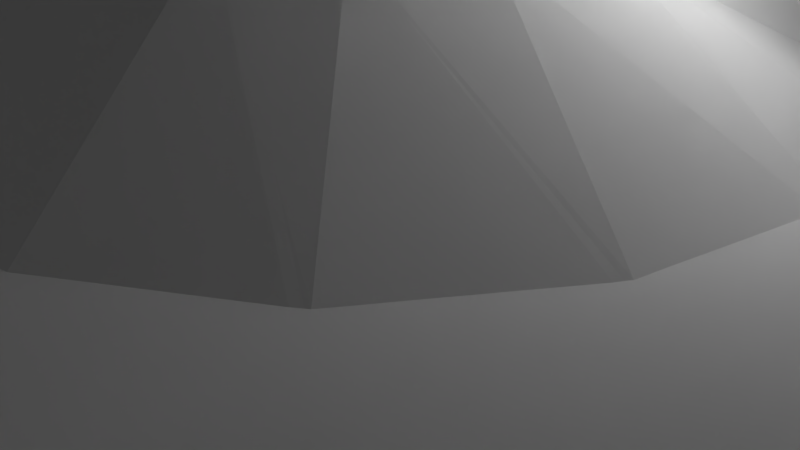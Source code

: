 # Source: blend.blend  (saved by Blender 2.79.0; exported with 4.5.12 LTS)
import bpy
from mathutils import Matrix  # noqa: F401  (used for matrix-valued properties, if any)

bpy.ops.wm.read_factory_settings(use_empty=True)
scene = bpy.context.scene
scene.name = 'Scene'

# ---- collections
col_collection_1 = bpy.data.collections.new('Collection 1'); scene.collection.children.link(col_collection_1)

# ---- materials (node trees are filled in below, after node groups)
mat_material = bpy.data.materials.new('Material')
mat_material.alpha_threshold = 0.0
mat_material.use_transparent_shadow = False
mat_material.roughness = 0.5
mat_material.line_color = (0.0, 0.0, 0.0, 1.0)

# ---- material node trees

# ---- world
world_world = bpy.data.worlds.new('World'); scene.world = world_world
world_world.color = (0.05088, 0.05088, 0.05088)
world_world.use_sun_shadow = False
world_world.sun_shadow_jitter_overblur = 0.0
world_world.cycles.sampling_method = 'MANUAL'

# ---- cameras
cam_camera = bpy.data.cameras.new('Camera')
cam_camera.clip_end = 100.0
cam_camera.lens = 35.0
cam_camera.sensor_width = 32.0
cam_camera.sensor_height = 18.0
cam_camera.ortho_scale = 7.314
cam_camera.dof.focus_distance = 0.0
cam_camera.dof.aperture_fstop = 128.0

# ---- lights
light_lamp = bpy.data.lights.new('Lamp', 'POINT')
light_lamp.transmission_factor = 0.0
light_lamp.cutoff_distance = 30.0
light_lamp.energy = 100.0
light_lamp.shadow_buffer_clip_start = 1.001
light_lamp.shadow_soft_size = 0.1
light_lamp.shadow_maximum_resolution = 0.006
light_lamp.use_absolute_resolution = True

# ---- meshes
me_cylinder = bpy.data.meshes.new('Cylinder')
me_cylinder.from_pydata([(0.0, 1.5, -20.0), (0.0, 1.5, 20.0), (0.2926, 1.471, -20.0), (0.2926, 1.471, 20.0), (0.574, 1.386, -20.0), (0.574, 1.386, 20.0), (0.8334, 1.247, -20.0), (0.8334, 1.247, 20.0), (1.061, 1.061, -20.0), (1.061, 1.061, 20.0), (1.247, 0.8334, -20.0), (1.247, 0.8334, 20.0), (1.386, 0.574, -20.0), (1.386, 0.574, 20.0), (1.471, 0.2926, -20.0), (1.471, 0.2926, 20.0), (1.5, 1.132e-07, -20.0), (1.5, 1.132e-07, 20.0), (1.471, -0.2926, -20.0), (1.471, -0.2926, 20.0), (1.386, -0.574, -20.0), (1.386, -0.574, 20.0), (1.247, -0.8334, -20.0), (1.247, -0.8334, 20.0), (1.061, -1.061, -20.0), (1.061, -1.061, 20.0), (0.8334, -1.247, -20.0), (0.8334, -1.247, 20.0), (0.574, -1.386, -20.0), (0.574, -1.386, 20.0), (0.2926, -1.471, -20.0), (0.2926, -1.471, 20.0), (-4.888e-07, -1.5, -20.0), (-4.888e-07, -1.5, 20.0), (-0.2926, -1.471, -20.0), (-0.2926, -1.471, 20.0), (-0.574, -1.386, -20.0), (-0.574, -1.386, 20.0), (-0.8334, -1.247, -20.0), (-0.8334, -1.247, 20.0), (-1.061, -1.061, -20.0), (-1.061, -1.061, 20.0), (-1.247, -0.8334, -20.0), (-1.247, -0.8334, 20.0), (-1.386, -0.574, -20.0), (-1.386, -0.574, 20.0), (-1.471, -0.2926, -20.0), (-1.471, -0.2926, 20.0), (-1.5, 1.448e-06, -20.0), (-1.5, 1.448e-06, 20.0), (-1.471, 0.2926, -20.0), (-1.471, 0.2926, 20.0), (-1.386, 0.574, -20.0), (-1.386, 0.574, 20.0), (-1.247, 0.8334, -20.0), (-1.247, 0.8334, 20.0), (-1.061, 1.061, -20.0), (-1.061, 1.061, 20.0), (-0.8334, 1.247, -20.0), (-0.8334, 1.247, 20.0), (-0.574, 1.386, -20.0), (-0.574, 1.386, 20.0), (-0.2926, 1.471, -20.0), (-0.2926, 1.471, 20.0), (1.113, 5.594, 25.0), (-1.698e-07, 5.703, 25.0), (2.183, 5.269, 25.0), (3.169, 4.742, 25.0), (4.033, 4.033, 25.0), (4.742, 3.169, 25.0), (5.269, 2.183, 25.0), (5.594, 1.113, 25.0), (5.703, -9.561e-07, 25.0), (5.594, -1.113, 25.0), (5.269, -2.183, 25.0), (4.742, -3.169, 25.0), (4.033, -4.033, 25.0), (3.169, -4.742, 25.0), (2.183, -5.269, 25.0), (1.113, -5.594, 25.0), (-2.028e-06, -5.703, 25.0), (-1.113, -5.594, 25.0), (-2.183, -5.269, 25.0), (-3.169, -4.742, 25.0), (-4.033, -4.033, 25.0), (-4.742, -3.169, 25.0), (-5.269, -2.183, 25.0), (-5.594, -1.113, 25.0), (-5.703, 4.12e-06, 25.0), (-5.594, 1.113, 25.0), (-5.269, 2.183, 25.0), (-4.742, 3.169, 25.0), (-4.033, 4.033, 25.0), (-3.169, 4.742, 25.0), (-2.183, 5.269, 25.0), (-1.113, 5.594, 25.0)], [], [(0, 1, 3, 2), (2, 3, 5, 4), (4, 5, 7, 6), (6, 7, 9, 8), (8, 9, 11, 10), (10, 11, 13, 12), (12, 13, 15, 14), (14, 15, 17, 16), (16, 17, 19, 18), (18, 19, 21, 20), (20, 21, 23, 22), (22, 23, 25, 24), (24, 25, 27, 26), (26, 27, 29, 28), (28, 29, 31, 30), (30, 31, 33, 32), (32, 33, 35, 34), (34, 35, 37, 36), (36, 37, 39, 38), (38, 39, 41, 40), (40, 41, 43, 42), (42, 43, 45, 44), (44, 45, 47, 46), (46, 47, 49, 48), (48, 49, 51, 50), (50, 51, 53, 52), (52, 53, 55, 54), (54, 55, 57, 56), (56, 57, 59, 58), (58, 59, 61, 60), (9, 7, 67, 68), (60, 61, 63, 62), (62, 63, 1, 0), (0, 2, 4, 6, 8, 10, 12, 14, 16, 18, 20, 22, 24, 26, 28, 30, 32, 34, 36, 38, 40, 42, 44, 46, 48, 50, 52, 54, 56, 58, 60, 62), (64, 65, 95, 94, 93, 92, 91, 90, 89, 88, 87, 86, 85, 84, 83, 82, 81, 80, 79, 78, 77, 76, 75, 74, 73, 72, 71, 70, 69, 68, 67, 66), (27, 25, 76, 77), (45, 43, 85, 86), (63, 61, 94, 95), (19, 17, 72, 73), (37, 35, 81, 82), (55, 53, 90, 91), (11, 9, 68, 69), (29, 27, 77, 78), (47, 45, 86, 87), (3, 1, 65, 64), (1, 63, 95, 65), (21, 19, 73, 74), (39, 37, 82, 83), (57, 55, 91, 92), (13, 11, 69, 70), (31, 29, 78, 79), (49, 47, 87, 88), (5, 3, 64, 66), (23, 21, 74, 75), (41, 39, 83, 84), (59, 57, 92, 93), (15, 13, 70, 71), (33, 31, 79, 80), (51, 49, 88, 89), (7, 5, 66, 67), (25, 23, 75, 76), (43, 41, 84, 85), (61, 59, 93, 94), (17, 15, 71, 72), (35, 33, 80, 81), (53, 51, 89, 90)])
me_cylinder.use_remesh_preserve_volume = False
me_cylinder.use_remesh_preserve_attributes = False
me_cylinder.use_mirror_vertex_groups = False
me_cylinder.update()
me_cubeziercircle = bpy.data.meshes.new('CUBezierCircle')
me_cubeziercircle.from_pydata([(-7.567, -2.803, 0.8479), (-7.136, -2.591, 1.567), (-6.491, -2.273, 2.047), (-5.73, -1.898, 2.216), (-4.97, -1.523, 2.047), (-4.325, -1.206, 1.567), (-3.894, -0.9933, 0.8479), (-3.743, -0.9188, -5.989e-07), (-3.894, -0.9933, -0.8479), (-4.325, -1.206, -1.567), (-4.97, -1.523, -2.047), (-5.73, -1.898, -2.216), (-6.491, -2.273, -2.047), (-7.136, -2.591, -1.567), (-7.567, -2.803, -0.8479), (-7.718, -2.877, 6.305e-07), (-8.242, -1.13, 0.8479), (-7.784, -0.9865, 1.567), (-7.098, -0.7712, 2.047), (-6.289, -0.5172, 2.216), (-5.48, -0.2633, 2.047), (-4.794, -0.04798, 1.567), (-4.336, 0.09588, 0.8479), (-4.175, 0.1464, -5.612e-07), (-4.336, 0.09588, -0.8479), (-4.794, -0.04798, -1.567), (-5.48, -0.2633, -2.047), (-6.289, -0.5172, -2.216), (-7.098, -0.7712, -2.047), (-7.784, -0.9865, -1.567), (-8.242, -1.13, -0.8479), (-8.403, -1.181, 6.305e-07), (-8.615, 0.5145, 0.8479), (-8.139, 0.5794, 1.567), (-7.427, 0.6766, 2.047), (-6.587, 0.7913, 2.216), (-5.747, 0.9059, 2.047), (-5.035, 1.003, 1.567), (-4.559, 1.068, 0.8479), (-4.392, 1.091, -5.926e-07), (-4.559, 1.068, -0.8479), (-5.035, 1.003, -1.567), (-5.747, 0.9059, -2.047), (-6.587, 0.7913, -2.216), (-7.427, 0.6766, -2.047), (-8.139, 0.5794, -1.567), (-8.615, 0.5145, -0.8479), (-8.782, 0.4916, 6.493e-07), (-8.69, 2.112, 0.8479), (-8.211, 2.09, 1.567), (-7.492, 2.058, 2.047), (-6.645, 2.019, 2.216), (-5.798, 1.98, 2.047), (-5.08, 1.947, 1.567), (-4.601, 1.925, 0.8479), (-4.432, 1.918, -5.863e-07), (-4.601, 1.925, -0.8479), (-5.08, 1.947, -1.567), (-5.798, 1.98, -2.047), (-6.645, 2.019, -2.216), (-7.492, 2.058, -2.047), (-8.211, 2.09, -1.567), (-8.69, 2.112, -0.8479), (-8.859, 2.12, 6.555e-07), (-8.478, 3.631, 0.8479), (-8.01, 3.52, 1.567), (-7.311, 3.353, 2.047), (-6.486, 3.157, 2.216), (-5.661, 2.96, 2.047), (-4.962, 2.794, 1.567), (-4.495, 2.683, 0.8479), (-4.331, 2.643, -5.989e-07), (-4.495, 2.683, -0.8479), (-4.962, 2.794, -1.567), (-5.661, 2.96, -2.047), (-6.486, 3.157, -2.216), (-7.311, 3.353, -2.047), (-8.01, 3.52, -1.567), (-8.478, 3.631, -0.8479), (-8.642, 3.67, 6.806e-07), (-7.999, 5.036, 0.8479), (-7.561, 4.839, 1.567), (-6.905, 4.544, 2.047), (-6.131, 4.197, 2.216), (-5.358, 3.85, 2.047), (-4.702, 3.555, 1.567), (-4.264, 3.358, 0.8479), (-4.11, 3.289, -6.49e-07), (-4.264, 3.358, -0.8479), (-4.702, 3.555, -1.567), (-5.358, 3.85, -2.047), (-6.131, 4.197, -2.216), (-6.905, 4.544, -2.047), (-7.561, 4.839, -1.567), (-7.999, 5.036, -0.8479), (-8.153, 5.105, 7.057e-07), (-7.287, 6.294, 0.8479), (-6.892, 6.021, 1.567), (-6.3, 5.612, 2.047), (-5.603, 5.13, 2.216), (-4.905, 4.648, 2.047), (-4.314, 4.24, 1.567), (-3.919, 3.967, 0.8479), (-3.78, 3.871, -6.741e-07), (-3.919, 3.967, -0.8479), (-4.314, 4.24, -1.567), (-4.905, 4.648, -2.047), (-5.603, 5.13, -2.216), (-6.3, 5.612, -2.047), (-6.892, 6.021, -1.567), (-7.287, 6.294, -0.8479), (-7.425, 6.39, 6.806e-07), (-6.379, 7.386, 0.8479), (-6.037, 7.049, 1.567), (-5.526, 6.544, 2.047), (-4.922, 5.949, 2.216), (-4.318, 5.353, 2.047), (-3.806, 4.849, 1.567), (-3.464, 4.512, 0.8479), (-3.344, 4.393, -5.487e-07), (-3.464, 4.512, -0.8479), (-3.806, 4.849, -1.567), (-4.318, 5.353, -2.047), (-4.922, 5.949, -2.216), (-5.526, 6.544, -2.047), (-6.037, 7.049, -1.567), (-6.379, 7.386, -0.8479), (-6.5, 7.504, 6.054e-07), (-5.314, 8.299, 0.8479), (-5.032, 7.911, 1.567), (-4.609, 7.329, 2.047), (-4.111, 6.643, 2.216), (-3.612, 5.958, 2.047), (-3.19, 5.376, 1.567), (-2.907, 4.988, 0.8479), (-2.808, 4.851, -5.989e-07), (-2.907, 4.988, -0.8479), (-3.19, 5.376, -1.567), (-3.612, 5.958, -2.047), (-4.111, 6.643, -2.216), (-4.609, 7.329, -2.047), (-5.032, 7.911, -1.567), (-5.314, 8.299, -0.8479), (-5.413, 8.436, 7.057e-07), (-4.123, 9.028, 0.8479), (-3.905, 8.601, 1.567), (-3.577, 7.961, 2.047), (-3.191, 7.206, 2.216), (-2.805, 6.451, 2.047), (-2.478, 5.811, 1.567), (-2.259, 5.383, 0.8479), (-2.182, 5.233, -5.989e-07), (-2.259, 5.383, -0.8479), (-2.478, 5.811, -1.567), (-2.805, 6.451, -2.047), (-3.191, 7.206, -2.216), (-3.577, 7.961, -2.047), (-3.905, 8.601, -1.567), (-4.123, 9.028, -0.8479), (-4.2, 9.178, 7.057e-07), (-2.834, 9.569, 0.8479), (-2.682, 9.113, 1.567), (-2.454, 8.431, 2.047), (-2.185, 7.627, 2.216), (-1.916, 6.823, 2.047), (-1.688, 6.141, 1.567), (-1.536, 5.686, 0.8479), (-1.482, 5.526, -5.989e-07), (-1.536, 5.686, -0.8479), (-1.688, 6.141, -1.567), (-1.916, 6.823, -2.047), (-2.185, 7.627, -2.216), (-2.454, 8.431, -2.047), (-2.682, 9.113, -1.567), (-2.834, 9.569, -0.8479), (-2.888, 9.728, 6.054e-07), (-1.471, 9.915, 0.8479), (-1.387, 9.442, 1.567), (-1.262, 8.734, 2.047), (-1.114, 7.899, 2.216), (-0.9659, 7.064, 2.047), (-0.8404, 6.357, 1.567), (-0.7566, 5.884, 0.8479), (-0.7271, 5.718, -4.985e-07), (-0.7566, 5.884, -0.8479), (-0.8404, 6.357, -1.567), (-0.9659, 7.064, -2.047), (-1.114, 7.899, -2.216), (-1.262, 8.734, -2.047), (-1.387, 9.442, -1.567), (-1.471, 9.915, -0.8479), (-1.501, 10.08, 5.05e-07), (-0.0557, 10.06, 0.8479), (-0.04263, 9.58, 1.567), (-0.02307, 8.861, 2.047), (1.004e-07, 8.014, 2.216), (0.02307, 7.166, 2.047), (0.04263, 6.447, 1.567), (0.0557, 5.967, 0.8479), (0.06029, 5.799, -2.978e-07), (0.0557, 5.967, -0.8479), (0.04263, 6.447, -1.567), (0.02307, 7.166, -2.047), (-2.007e-07, 8.014, -2.216), (-0.02307, 8.861, -2.047), (-0.04263, 9.58, -1.567), (-0.0557, 10.06, -0.8479), (-0.06029, 10.23, 5.05e-07), (1.365, 9.991, 0.8479), (1.304, 9.515, 1.567), (1.214, 8.802, 2.047), (1.106, 7.961, 2.216), (0.9993, 7.12, 2.047), (0.9085, 6.407, 1.567), (0.8478, 5.93, 0.8479), (0.8265, 5.763, -5.487e-07), (0.8478, 5.93, -0.8479), (0.9085, 6.407, -1.567), (0.9993, 7.12, -2.047), (1.106, 7.961, -2.216), (1.214, 8.802, -2.047), (1.304, 9.515, -1.567), (1.365, 9.991, -0.8479), (1.386, 10.16, 5.552e-07), (2.711, 9.71, 0.8479), (2.576, 9.25, 1.567), (2.373, 8.56, 2.047), (2.134, 7.746, 2.216), (1.896, 6.933, 2.047), (1.693, 6.243, 1.567), (1.558, 5.782, 0.8479), (1.51, 5.62, -4.483e-07), (1.558, 5.782, -0.8479), (1.693, 6.243, -1.567), (1.896, 6.933, -2.047), (2.134, 7.746, -2.216), (2.373, 8.56, -2.047), (2.576, 9.25, -1.567), (2.711, 9.71, -0.8479), (2.758, 9.872, 4.548e-07), (3.959, 9.233, 0.8479), (3.752, 8.8, 1.567), (3.443, 8.151, 2.047), (3.079, 7.385, 2.216), (2.715, 6.619, 2.047), (2.406, 5.97, 1.567), (2.199, 5.537, 0.8479), (2.127, 5.384, -3.982e-07), (2.199, 5.537, -0.8479), (2.406, 5.97, -1.567), (2.715, 6.619, -2.047), (3.079, 7.385, -2.216), (3.443, 8.151, -2.047), (3.752, 8.8, -1.567), (3.959, 9.233, -0.8479), (4.031, 9.386, 5.05e-07), (5.09, 8.582, 0.8479), (4.819, 8.185, 1.567), (4.414, 7.591, 2.047), (3.935, 6.891, 2.216), (3.457, 6.191, 2.047), (3.052, 5.597, 1.567), (2.781, 5.201, 0.8479), (2.686, 5.061, -4.483e-07), (2.781, 5.201, -0.8479), (3.052, 5.597, -1.567), (3.457, 6.191, -2.047), (3.935, 6.891, -2.216), (4.414, 7.591, -2.047), (4.819, 8.185, -1.567), (5.09, 8.582, -0.8479), (5.185, 8.721, 5.552e-07), (6.091, 7.78, 0.8479), (5.765, 7.428, 1.567), (5.276, 6.901, 2.047), (4.699, 6.28, 2.216), (4.122, 5.658, 2.047), (3.633, 5.131, 1.567), (3.307, 4.779, 0.8479), (3.192, 4.655, -2.978e-07), (3.307, 4.779, -0.8479), (3.633, 5.131, -1.567), (4.122, 5.658, -2.047), (4.699, 6.28, -2.216), (5.276, 6.901, -2.047), (5.765, 7.428, -1.567), (6.091, 7.78, -0.8479), (6.206, 7.904, 4.047e-07), (6.956, 6.854, 0.8479), (6.582, 6.551, 1.567), (6.024, 6.099, 2.047), (5.365, 5.565, 2.216), (4.706, 5.031, 2.047), (4.148, 4.578, 1.567), (3.775, 4.276, 0.8479), (3.644, 4.17, -3.48e-07), (3.775, 4.276, -0.8479), (4.148, 4.578, -1.567), (4.706, 5.031, -2.047), (5.365, 5.565, -2.216), (6.024, 6.099, -2.047), (6.582, 6.551, -1.567), (6.956, 6.854, -0.8479), (7.087, 6.96, 4.298e-07), (7.678, 5.824, 0.8479), (7.268, 5.575, 1.567), (6.654, 5.202, 2.047), (5.929, 4.761, 2.216), (5.204, 4.321, 2.047), (4.59, 3.948, 1.567), (4.179, 3.699, 0.8479), (4.035, 3.611, -3.229e-07), (4.179, 3.699, -0.8479), (4.59, 3.948, -1.567), (5.204, 4.321, -2.047), (5.929, 4.761, -2.216), (6.654, 5.202, -2.047), (7.268, 5.575, -1.567), (7.678, 5.824, -0.8479), (7.823, 5.912, 4.298e-07), (8.258, 4.712, 0.8479), (7.818, 4.517, 1.567), (7.161, 4.227, 2.047), (6.386, 3.884, 2.216), (5.61, 3.541, 2.047), (4.953, 3.25, 1.567), (4.513, 3.056, 0.8479), (4.359, 2.988, -2.978e-07), (4.513, 3.056, -0.8479), (4.953, 3.25, -1.567), (5.61, 3.541, -2.047), (6.386, 3.884, -2.216), (7.161, 4.227, -2.047), (7.818, 4.517, -1.567), (8.258, 4.712, -0.8479), (8.412, 4.78, 3.294e-07), (8.692, 3.533, 0.8479), (8.231, 3.396, 1.567), (7.543, 3.19, 2.047), (6.73, 2.947, 2.216), (5.918, 2.704, 2.047), (5.229, 2.498, 1.567), (4.769, 2.361, 0.8479), (4.608, 2.312, -3.103e-07), (4.769, 2.361, -0.8479), (5.229, 2.498, -1.567), (5.918, 2.704, -2.047), (6.73, 2.947, -2.216), (7.543, 3.19, -2.047), (8.231, 3.396, -1.567), (8.692, 3.533, -0.8479), (8.853, 3.582, 3.921e-07), (8.977, 2.305, 0.8479), (8.504, 2.225, 1.567), (7.795, 2.106, 2.047), (6.959, 1.965, 2.216), (6.122, 1.825, 2.047), (5.414, 1.705, 1.567), (4.94, 1.625, 0.8479), (4.774, 1.597, -3.166e-07), (4.94, 1.625, -0.8479), (5.414, 1.705, -1.567), (6.122, 1.825, -2.047), (6.959, 1.965, -2.216), (7.795, 2.106, -2.047), (8.504, 2.225, -1.567), (8.977, 2.305, -0.8479), (9.143, 2.333, 3.921e-07), (9.11, 1.042, 0.8479), (8.631, 1.021, 1.567), (7.912, 0.9899, 2.047), (7.065, 0.9532, 2.216), (6.218, 0.9166, 2.047), (5.5, 0.8856, 1.567), (5.02, 0.8648, 0.8479), (4.852, 0.8575, -3.445e-07), (5.02, 0.8648, -0.8479), (5.5, 0.8856, -1.567), (6.218, 0.9166, -2.047), (7.065, 0.9532, -2.216), (7.912, 0.9899, -2.047), (8.631, 1.021, -1.567), (9.11, 1.042, -0.8479), (9.279, 1.049, 2.931e-07), (9.082, -0.2832, 0.8479), (8.605, -0.2342, 1.567), (7.89, -0.1609, 2.047), (7.046, -0.07446, 2.216), (6.203, 0.01202, 2.047), (5.488, 0.08531, 1.567), (5.01, 0.1343, 0.8479), (4.842, 0.1515, -3.167e-07), (5.01, 0.1343, -0.8479), (5.488, 0.08531, -1.567), (6.203, 0.01201, -2.047), (7.046, -0.07446, -2.216), (7.89, -0.1609, -2.047), (8.605, -0.2342, -1.567), (9.082, -0.2832, -0.8479), (9.25, -0.3004, 3.332e-07), (8.767, -1.928, 0.8479), (8.308, -1.785, 1.567), (7.622, -1.571, 2.047), (6.812, -1.319, 2.216), (6.003, -1.067, 2.047), (5.317, -0.8538, 1.567), (4.858, -0.711, 0.848), (4.697, -0.6608, -3.017e-07), (4.858, -0.711, -0.848), (5.317, -0.8538, -1.567), (6.003, -1.067, -2.047), (6.812, -1.319, -2.216), (7.622, -1.571, -2.047), (8.308, -1.785, -1.567), (8.767, -1.928, -0.8479), (8.928, -1.978, 4.76e-07), (8.134, -3.356, 0.8479), (7.719, -3.114, 1.567), (7.099, -2.751, 2.047), (6.367, -2.323, 2.216), (5.635, -1.895, 2.047), (5.014, -1.532, 1.567), (4.6, -1.29, 0.8479), (4.454, -1.204, -3.249e-07), (4.6, -1.29, -0.8479), (5.014, -1.532, -1.567), (5.635, -1.895, -2.047), (6.367, -2.323, -2.216), (7.099, -2.751, -2.047), (7.719, -3.114, -1.567), (8.134, -3.356, -0.8479), (8.279, -3.441, 4.972e-07), (5.753, -3.146, 2.216), (5.118, -2.585, 2.047), (4.58, -2.108, 1.567), (4.22, -1.79, 0.8479), (4.094, -1.678, -1.974e-07), (4.22, -1.79, -0.8479), (4.58, -2.108, -1.567), (5.118, -2.585, -2.047), (5.753, -3.146, -2.216), (5.025, -3.851, 2.216), (4.459, -3.211, 2.047), (3.987, -2.669, 1.567), (3.672, -2.307, 0.8479), (3.561, -2.18, -3.479e-07), (3.672, -2.307, -0.8479), (3.987, -2.669, -1.567), (4.459, -3.211, -2.047), (5.025, -3.851, -2.216), (4.233, -4.497, 2.216), (3.68, -3.828, 2.047), (3.238, -3.261, 1.567), (2.943, -2.882, 0.8479), (2.839, -2.749, -2.978e-07), (2.943, -2.882, -0.8479), (3.238, -3.261, -1.567), (3.68, -3.828, -2.047), (4.233, -4.497, -2.216), (3.816, -5.148, 2.216), (2.821, -4.488, 2.047), (2.366, -3.928, 1.567), (2.065, -3.554, 0.8479), (1.959, -3.423, -2.476e-07), (2.065, -3.554, -0.8479), (2.366, -3.928, -1.567), (2.821, -4.488, -2.047), (3.275, -5.863, 2.216), (2.163, -5.249, 2.047), (1.428, -4.729, 1.567), (1.096, -4.381, 0.8479), (0.98, -4.259, -2.476e-07), (1.096, -4.381, -0.8479), (1.428, -4.729, -1.567), (2.163, -5.249, -2.047), (3.275, -5.863, -2.216), (2.623, -6.704, 2.216), (1.439, -6.176, 2.047), (0.5057, -5.729, 1.567), (0.119, -5.431, 0.8479), (-0.01313, -5.326, -2.225e-07), (0.119, -5.431, -0.8479), (0.5057, -5.729, -1.567), (1.439, -6.176, -2.047), (2.623, -6.704, -2.216), (1.899, -7.732, 2.216), (0.6483, -7.328, 2.047), (-0.3439, -6.985, 1.567), (-0.766, -6.756, 0.8479), (-0.9143, -6.675, -1.955e-07), (-0.766, -6.756, -0.8479), (-0.3439, -6.985, -1.567), (0.6483, -7.328, -2.047), (1.899, -7.732, -2.216), (1.318, -9.009, 2.216), (0.007463, -8.747, 2.047), (-1.003, -8.526, 1.567), (-1.46, -8.378, 0.8479), (-1.621, -8.326, -1.627e-07), (-1.46, -8.378, -0.8479), (-1.003, -8.526, -1.567), (0.007464, -8.747, -2.047), (1.318, -9.009, -2.216), (6.899, -12.55, 2.188), (4.496, -12.55, 4.042), (2.188, -12.55, 5.282), (-2.698e-07, -12.55, 5.717), (-2.188, -12.56, 5.282), (-4.043, -12.56, 4.042), (-5.282, -12.56, 2.188), (-5.717, -12.56, -2.434e-07), (-5.282, -12.56, -2.188), (-4.043, -12.56, -4.042), (-2.188, -12.56, -5.282), (4.503e-07, -12.55, -5.717), (2.188, -12.55, -5.282), (4.496, -12.55, -4.042), (6.899, -12.55, -2.188), (7.764, -12.55, 8.433e-07), (-7.001, -3.302, 0.7292), (-6.033, -3.448, 0.3963), (-5.832, -3.349, 0.7322), (-6.631, -3.12, 1.347), (-7.001, -3.302, -0.7292), (-6.033, -3.448, -0.3963), (-6.104, -3.483, 3.385e-07), (-7.131, -3.366, 4.078e-07), (-5.53, -3.201, 0.9567), (-6.076, -2.846, 1.76), (-6.076, -2.846, -1.76), (-5.53, -3.201, -0.9567), (-5.832, -3.349, -0.7322), (-6.631, -3.12, -1.347), (-5.422, -2.524, 1.906), (-5.175, -3.025, 1.036), (-4.819, -2.85, 0.9567), (-4.768, -2.202, 1.76), (-3.843, -1.746, -0.7292), (-4.317, -2.603, -0.3963), (-4.518, -2.702, -0.7322), (-4.213, -1.928, -1.347), (-3.713, -1.682, -6.494e-07), (-4.246, -2.568, -1.532e-07), (-3.843, -1.746, 0.7292), (-4.317, -2.603, 0.3963), (-4.819, -2.85, -0.9567), (-4.768, -2.202, -1.76), (-4.518, -2.702, 0.7322), (-4.213, -1.928, 1.347), (-5.422, -2.524, -1.906), (-5.175, -3.025, -1.036), (1.144, -9.702, 2.216), (0.3415, -10.73, 3.005), (-0.1972, -9.58, 2.047), (-1.031, -10.61, 2.747), (-1.97, -10.52, 2.084), (-1.22, -9.477, 1.567), (-1.695, -9.408, 0.8479), (-2.587, -10.45, 1.121), (-1.862, -9.384, -1.645e-07), (-2.802, -10.43, -1.953e-07), (-2.587, -10.45, -1.121), (-1.695, -9.408, -0.8479), (-1.22, -9.477, -1.567), (-1.97, -10.52, -2.084), (-0.1972, -9.58, -2.047), (-1.031, -10.61, -2.747), (0.3415, -10.73, -3.005), (1.144, -9.702, -2.216), (6.736, -5.355, 1.886), (5.258, -9.175, 2.661), (7.68, -5.576, 0.9652), (6.953, -9.287, 1.362), (7.968, -5.647, 4.626e-07), (7.493, -9.321, 6.549e-07), (7.68, -5.576, -0.9652), (6.953, -9.287, -1.362), (6.736, -5.355, -1.886), (5.258, -9.175, -2.661)], [], [(0, 16, 31, 15), (1, 17, 16, 0), (2, 18, 17, 1), (3, 19, 18, 2), (4, 20, 19, 3), (5, 21, 20, 4), (6, 22, 21, 5), (7, 23, 22, 6), (8, 24, 23, 7), (9, 25, 24, 8), (10, 26, 25, 9), (11, 27, 26, 10), (12, 28, 27, 11), (13, 29, 28, 12), (14, 30, 29, 13), (15, 31, 30, 14), (16, 32, 47, 31), (17, 33, 32, 16), (18, 34, 33, 17), (19, 35, 34, 18), (20, 36, 35, 19), (21, 37, 36, 20), (22, 38, 37, 21), (23, 39, 38, 22), (24, 40, 39, 23), (25, 41, 40, 24), (26, 42, 41, 25), (27, 43, 42, 26), (28, 44, 43, 27), (29, 45, 44, 28), (30, 46, 45, 29), (31, 47, 46, 30), (32, 48, 63, 47), (33, 49, 48, 32), (34, 50, 49, 33), (35, 51, 50, 34), (36, 52, 51, 35), (37, 53, 52, 36), (38, 54, 53, 37), (39, 55, 54, 38), (40, 56, 55, 39), (41, 57, 56, 40), (42, 58, 57, 41), (43, 59, 58, 42), (44, 60, 59, 43), (45, 61, 60, 44), (46, 62, 61, 45), (47, 63, 62, 46), (48, 64, 79, 63), (49, 65, 64, 48), (50, 66, 65, 49), (51, 67, 66, 50), (52, 68, 67, 51), (53, 69, 68, 52), (54, 70, 69, 53), (55, 71, 70, 54), (56, 72, 71, 55), (57, 73, 72, 56), (58, 74, 73, 57), (59, 75, 74, 58), (60, 76, 75, 59), (61, 77, 76, 60), (62, 78, 77, 61), (63, 79, 78, 62), (64, 80, 95, 79), (65, 81, 80, 64), (66, 82, 81, 65), (67, 83, 82, 66), (68, 84, 83, 67), (69, 85, 84, 68), (70, 86, 85, 69), (71, 87, 86, 70), (72, 88, 87, 71), (73, 89, 88, 72), (74, 90, 89, 73), (75, 91, 90, 74), (76, 92, 91, 75), (77, 93, 92, 76), (78, 94, 93, 77), (79, 95, 94, 78), (80, 96, 111, 95), (81, 97, 96, 80), (82, 98, 97, 81), (83, 99, 98, 82), (84, 100, 99, 83), (85, 101, 100, 84), (86, 102, 101, 85), (87, 103, 102, 86), (88, 104, 103, 87), (89, 105, 104, 88), (90, 106, 105, 89), (91, 107, 106, 90), (92, 108, 107, 91), (93, 109, 108, 92), (94, 110, 109, 93), (95, 111, 110, 94), (96, 112, 127, 111), (97, 113, 112, 96), (98, 114, 113, 97), (99, 115, 114, 98), (100, 116, 115, 99), (101, 117, 116, 100), (102, 118, 117, 101), (103, 119, 118, 102), (104, 120, 119, 103), (105, 121, 120, 104), (106, 122, 121, 105), (107, 123, 122, 106), (108, 124, 123, 107), (109, 125, 124, 108), (110, 126, 125, 109), (111, 127, 126, 110), (112, 128, 143, 127), (113, 129, 128, 112), (114, 130, 129, 113), (115, 131, 130, 114), (116, 132, 131, 115), (117, 133, 132, 116), (118, 134, 133, 117), (119, 135, 134, 118), (120, 136, 135, 119), (121, 137, 136, 120), (122, 138, 137, 121), (123, 139, 138, 122), (124, 140, 139, 123), (125, 141, 140, 124), (126, 142, 141, 125), (127, 143, 142, 126), (128, 144, 159, 143), (129, 145, 144, 128), (130, 146, 145, 129), (131, 147, 146, 130), (132, 148, 147, 131), (133, 149, 148, 132), (134, 150, 149, 133), (135, 151, 150, 134), (136, 152, 151, 135), (137, 153, 152, 136), (138, 154, 153, 137), (139, 155, 154, 138), (140, 156, 155, 139), (141, 157, 156, 140), (142, 158, 157, 141), (143, 159, 158, 142), (144, 160, 175, 159), (145, 161, 160, 144), (146, 162, 161, 145), (147, 163, 162, 146), (148, 164, 163, 147), (149, 165, 164, 148), (150, 166, 165, 149), (151, 167, 166, 150), (152, 168, 167, 151), (153, 169, 168, 152), (154, 170, 169, 153), (155, 171, 170, 154), (156, 172, 171, 155), (157, 173, 172, 156), (158, 174, 173, 157), (159, 175, 174, 158), (160, 176, 191, 175), (161, 177, 176, 160), (162, 178, 177, 161), (163, 179, 178, 162), (164, 180, 179, 163), (165, 181, 180, 164), (166, 182, 181, 165), (167, 183, 182, 166), (168, 184, 183, 167), (169, 185, 184, 168), (170, 186, 185, 169), (171, 187, 186, 170), (172, 188, 187, 171), (173, 189, 188, 172), (174, 190, 189, 173), (175, 191, 190, 174), (176, 192, 207, 191), (177, 193, 192, 176), (178, 194, 193, 177), (179, 195, 194, 178), (180, 196, 195, 179), (181, 197, 196, 180), (182, 198, 197, 181), (183, 199, 198, 182), (184, 200, 199, 183), (185, 201, 200, 184), (186, 202, 201, 185), (187, 203, 202, 186), (188, 204, 203, 187), (189, 205, 204, 188), (190, 206, 205, 189), (191, 207, 206, 190), (192, 208, 223, 207), (193, 209, 208, 192), (194, 210, 209, 193), (195, 211, 210, 194), (196, 212, 211, 195), (197, 213, 212, 196), (198, 214, 213, 197), (199, 215, 214, 198), (200, 216, 215, 199), (201, 217, 216, 200), (202, 218, 217, 201), (203, 219, 218, 202), (204, 220, 219, 203), (205, 221, 220, 204), (206, 222, 221, 205), (207, 223, 222, 206), (208, 224, 239, 223), (209, 225, 224, 208), (210, 226, 225, 209), (211, 227, 226, 210), (212, 228, 227, 211), (213, 229, 228, 212), (214, 230, 229, 213), (215, 231, 230, 214), (216, 232, 231, 215), (217, 233, 232, 216), (218, 234, 233, 217), (219, 235, 234, 218), (220, 236, 235, 219), (221, 237, 236, 220), (222, 238, 237, 221), (223, 239, 238, 222), (224, 240, 255, 239), (225, 241, 240, 224), (226, 242, 241, 225), (227, 243, 242, 226), (228, 244, 243, 227), (229, 245, 244, 228), (230, 246, 245, 229), (231, 247, 246, 230), (232, 248, 247, 231), (233, 249, 248, 232), (234, 250, 249, 233), (235, 251, 250, 234), (236, 252, 251, 235), (237, 253, 252, 236), (238, 254, 253, 237), (239, 255, 254, 238), (240, 256, 271, 255), (241, 257, 256, 240), (242, 258, 257, 241), (243, 259, 258, 242), (244, 260, 259, 243), (245, 261, 260, 244), (246, 262, 261, 245), (247, 263, 262, 246), (248, 264, 263, 247), (249, 265, 264, 248), (250, 266, 265, 249), (251, 267, 266, 250), (252, 268, 267, 251), (253, 269, 268, 252), (254, 270, 269, 253), (255, 271, 270, 254), (256, 272, 287, 271), (257, 273, 272, 256), (258, 274, 273, 257), (259, 275, 274, 258), (260, 276, 275, 259), (261, 277, 276, 260), (262, 278, 277, 261), (263, 279, 278, 262), (264, 280, 279, 263), (265, 281, 280, 264), (266, 282, 281, 265), (267, 283, 282, 266), (268, 284, 283, 267), (269, 285, 284, 268), (270, 286, 285, 269), (271, 287, 286, 270), (272, 288, 303, 287), (273, 289, 288, 272), (274, 290, 289, 273), (275, 291, 290, 274), (276, 292, 291, 275), (277, 293, 292, 276), (278, 294, 293, 277), (279, 295, 294, 278), (280, 296, 295, 279), (281, 297, 296, 280), (282, 298, 297, 281), (283, 299, 298, 282), (284, 300, 299, 283), (285, 301, 300, 284), (286, 302, 301, 285), (287, 303, 302, 286), (288, 304, 319, 303), (289, 305, 304, 288), (290, 306, 305, 289), (291, 307, 306, 290), (292, 308, 307, 291), (293, 309, 308, 292), (294, 310, 309, 293), (295, 311, 310, 294), (296, 312, 311, 295), (297, 313, 312, 296), (298, 314, 313, 297), (299, 315, 314, 298), (300, 316, 315, 299), (301, 317, 316, 300), (302, 318, 317, 301), (303, 319, 318, 302), (304, 320, 335, 319), (305, 321, 320, 304), (306, 322, 321, 305), (307, 323, 322, 306), (308, 324, 323, 307), (309, 325, 324, 308), (310, 326, 325, 309), (311, 327, 326, 310), (312, 328, 327, 311), (313, 329, 328, 312), (314, 330, 329, 313), (315, 331, 330, 314), (316, 332, 331, 315), (317, 333, 332, 316), (318, 334, 333, 317), (319, 335, 334, 318), (320, 336, 351, 335), (321, 337, 336, 320), (322, 338, 337, 321), (323, 339, 338, 322), (324, 340, 339, 323), (325, 341, 340, 324), (326, 342, 341, 325), (327, 343, 342, 326), (328, 344, 343, 327), (329, 345, 344, 328), (330, 346, 345, 329), (331, 347, 346, 330), (332, 348, 347, 331), (333, 349, 348, 332), (334, 350, 349, 333), (335, 351, 350, 334), (336, 352, 367, 351), (337, 353, 352, 336), (338, 354, 353, 337), (339, 355, 354, 338), (340, 356, 355, 339), (341, 357, 356, 340), (342, 358, 357, 341), (343, 359, 358, 342), (344, 360, 359, 343), (345, 361, 360, 344), (346, 362, 361, 345), (347, 363, 362, 346), (348, 364, 363, 347), (349, 365, 364, 348), (350, 366, 365, 349), (351, 367, 366, 350), (352, 368, 383, 367), (353, 369, 368, 352), (354, 370, 369, 353), (355, 371, 370, 354), (356, 372, 371, 355), (357, 373, 372, 356), (358, 374, 373, 357), (359, 375, 374, 358), (360, 376, 375, 359), (361, 377, 376, 360), (362, 378, 377, 361), (363, 379, 378, 362), (364, 380, 379, 363), (365, 381, 380, 364), (366, 382, 381, 365), (367, 383, 382, 366), (368, 384, 399, 383), (369, 385, 384, 368), (370, 386, 385, 369), (371, 387, 386, 370), (372, 388, 387, 371), (373, 389, 388, 372), (374, 390, 389, 373), (375, 391, 390, 374), (376, 392, 391, 375), (377, 393, 392, 376), (378, 394, 393, 377), (379, 395, 394, 378), (380, 396, 395, 379), (381, 397, 396, 380), (382, 398, 397, 381), (383, 399, 398, 382), (384, 400, 415, 399), (385, 401, 400, 384), (386, 402, 401, 385), (387, 403, 402, 386), (388, 404, 403, 387), (389, 405, 404, 388), (390, 406, 405, 389), (391, 407, 406, 390), (392, 408, 407, 391), (393, 409, 408, 392), (394, 410, 409, 393), (395, 411, 410, 394), (396, 412, 411, 395), (397, 413, 412, 396), (398, 414, 413, 397), (399, 415, 414, 398), (400, 416, 431, 415), (401, 417, 416, 400), (402, 418, 417, 401), (403, 419, 418, 402), (404, 420, 419, 403), (405, 421, 420, 404), (406, 422, 421, 405), (407, 423, 422, 406), (408, 424, 423, 407), (409, 425, 424, 408), (410, 426, 425, 409), (411, 427, 426, 410), (412, 428, 427, 411), (413, 429, 428, 412), (414, 430, 429, 413), (415, 431, 430, 414), (420, 433, 432, 419), (421, 434, 433, 420), (422, 435, 434, 421), (423, 436, 435, 422), (424, 437, 436, 423), (425, 438, 437, 424), (426, 439, 438, 425), (427, 440, 439, 426), (433, 442, 441, 432), (434, 443, 442, 433), (435, 444, 443, 434), (436, 445, 444, 435), (437, 446, 445, 436), (438, 447, 446, 437), (439, 448, 447, 438), (440, 449, 448, 439), (442, 451, 450, 441), (443, 452, 451, 442), (444, 453, 452, 443), (445, 454, 453, 444), (446, 455, 454, 445), (447, 456, 455, 446), (448, 457, 456, 447), (449, 458, 457, 448), (451, 460, 459, 450), (452, 461, 460, 451), (453, 462, 461, 452), (454, 463, 462, 453), (455, 464, 463, 454), (456, 465, 464, 455), (457, 466, 465, 456), (460, 468, 467, 459), (461, 469, 468), (462, 470, 469, 461), (463, 471, 470, 462), (464, 472, 471, 463), (465, 473, 472, 464), (474, 473, 465), (468, 477, 476, 467), (469, 478, 477, 468), (470, 479, 478, 469), (471, 480, 479, 470), (472, 481, 480, 471), (473, 482, 481, 472), (474, 483, 482, 473), (475, 484, 483, 474), (477, 486, 485, 476), (478, 487, 486, 477), (479, 488, 487, 478), (480, 489, 488, 479), (481, 490, 489, 480), (482, 491, 490, 481), (483, 492, 491, 482), (484, 493, 492, 483), (486, 495, 494, 485), (487, 496, 495, 486), (488, 497, 496, 487), (489, 498, 497, 488), (490, 499, 498, 489), (491, 500, 499, 490), (492, 501, 500, 491), (493, 502, 501, 492), (554, 507, 506, 552), (558, 509, 508, 555), (560, 510, 509, 558), (499, 562, 559, 498), (561, 511, 510, 560), (566, 513, 512, 564), (502, 568, 565, 501), (567, 514, 513, 566), (495, 553, 551, 494), (555, 508, 507, 554), (496, 556, 553, 495), (497, 557, 556, 496), (498, 559, 557, 497), (564, 512, 511, 561), (500, 563, 562, 499), (501, 565, 563, 500), (5, 4, 536, 548), (518, 503, 504, 505, 506, 507, 508, 509, 510, 511, 512, 513, 514, 515, 516, 517), (0, 15, 526, 519), (3, 2, 528, 533), (10, 9, 540, 546), (9, 8, 537, 540), (520, 525, 524, 531, 530, 550, 545, 539, 538, 542, 544, 547, 535, 534, 527, 521), (14, 13, 532, 523), (15, 14, 523, 526), (4, 3, 533, 536), (7, 6, 543, 541), (6, 5, 548, 543), (12, 11, 549, 529), (13, 12, 529, 532), (8, 7, 541, 537), (2, 1, 522, 528), (11, 10, 546, 549), (520, 521, 522, 519), (524, 525, 526, 523), (521, 527, 528, 522), (530, 531, 532, 529), (534, 535, 536, 533), (527, 534, 533, 528), (531, 524, 523, 532), (538, 539, 540, 537), (542, 538, 537, 541), (544, 542, 541, 543), (539, 545, 546, 540), (535, 547, 548, 536), (550, 530, 529, 549), (519, 526, 525, 520), (545, 550, 549, 546), (547, 544, 543, 548), (1, 0, 519, 522), (556, 557, 558, 555), (562, 563, 564, 561), (551, 553, 554, 552), (557, 559, 560, 558), (559, 562, 561, 560), (563, 565, 566), (553, 556, 555), (565, 568, 567, 566), (417, 569, 571), (570, 572, 571), (570, 504, 503, 572), (416, 571, 573), (571, 572, 574, 573), (572, 503, 518, 574), (431, 573, 575), (573, 574, 576, 575), (574, 518, 517, 576), (430, 575, 577), (576, 578, 577), (576, 517, 516, 578), (551, 504, 570), (569, 551, 570), (418, 569, 417), (428, 429, 577), (502, 577, 578), (568, 502, 578), (515, 567, 568), (514, 567, 515), (516, 515, 568), (516, 568, 578), (505, 504, 552), (427, 428, 577, 458, 449, 440), (441, 450, 569, 418, 419, 432), (450, 551, 569), (476, 485, 494, 551, 450, 459, 467), (552, 504, 551), (506, 505, 552), (575, 576, 577), (429, 430, 577), (430, 431, 575), (431, 416, 573), (569, 570, 571), (416, 417, 571), (554, 553, 555), (564, 563, 566), (466, 474, 465), (460, 461, 468), (475, 474, 466), (457, 458, 466), (577, 502, 493), (577, 493, 484), (577, 484, 475), (577, 475, 458), (458, 475, 466)])
me_cubeziercircle.use_remesh_preserve_volume = False
me_cubeziercircle.use_remesh_preserve_attributes = False
me_cubeziercircle.use_mirror_vertex_groups = False
me_cubeziercircle.update()
me_cube = bpy.data.meshes.new('Cube')
me_cube.from_pydata([(0.6521, 0.15, 0.4932), (0.6716, 0.1471, 0.4932), (0.6903, 0.1386, 0.4932), (0.7076, 0.1247, 0.4932), (0.7228, 0.1061, 0.4932), (0.7352, 0.08334, 0.4932), (0.7445, 0.0574, 0.4932), (0.7501, 0.02926, 0.4932), (0.7521, 1.132e-08, 0.4932), (0.7501, -0.02926, 0.4932), (0.7445, -0.0574, 0.4932), (0.7352, -0.08334, 0.4932), (0.7228, -0.1061, 0.4932), (0.7076, -0.1247, 0.4932), (0.6903, -0.1386, 0.4932), (0.6716, -0.1471, 0.4932), (0.6521, -0.15, 0.4932), (0.6326, -0.1471, 0.4932), (0.6138, -0.1386, 0.4932), (0.5965, -0.1247, 0.4932), (0.5814, -0.1061, 0.4932), (0.5689, -0.08334, 0.4932), (0.5597, -0.0574, 0.4932), (0.554, -0.02926, 0.4932), (0.5521, 1.448e-07, 0.4932), (0.554, 0.02926, 0.4932), (0.5597, 0.0574, 0.4932), (0.5689, 0.08334, 0.4932), (0.5814, 0.1061, 0.4932), (0.5965, 0.1247, 0.4932), (0.6138, 0.1386, 0.4932), (0.6326, 0.1471, 0.4932), (-0.6521, 0.15, 0.4932), (-0.6326, 0.1471, 0.4932), (-0.6138, 0.1386, 0.4932), (-0.5965, 0.1247, 0.4932), (-0.5814, 0.1061, 0.4932), (-0.5689, 0.08334, 0.4932), (-0.5597, 0.0574, 0.4932), (-0.554, 0.02926, 0.4932), (-0.5521, 1.132e-08, 0.4932), (-0.554, -0.02926, 0.4932), (-0.5597, -0.0574, 0.4932), (-0.5689, -0.08334, 0.4932), (-0.5814, -0.1061, 0.4932), (-0.5965, -0.1247, 0.4932), (-0.6138, -0.1386, 0.4932), (-0.6326, -0.1471, 0.4932), (-0.6521, -0.15, 0.4932), (-0.6716, -0.1471, 0.4932), (-0.6903, -0.1386, 0.4932), (-0.7076, -0.1247, 0.4932), (-0.7228, -0.1061, 0.4932), (-0.7352, -0.08334, 0.4932), (-0.7445, -0.0574, 0.4932), (-0.7501, -0.02926, 0.4932), (-0.7521, 1.448e-07, 0.4932), (-0.7501, 0.02926, 0.4932), (-0.7445, 0.0574, 0.4932), (-0.7352, 0.08334, 0.4932), (-0.7228, 0.1061, 0.4932), (-0.7076, 0.1247, 0.4932), (-0.6903, 0.1386, 0.4932), (-0.6716, 0.1471, 0.4932), (0.05653, -0.7567, 4.798), (0.1044, -0.7136, 4.883), (0.1365, -0.6491, 5.01), (0.1477, -0.573, 5.16), (0.1365, -0.497, 5.31), (0.1044, -0.4325, 5.437), (0.05653, -0.3894, 5.522), (-3.169e-08, -0.3743, 5.551), (-0.05653, -0.3894, 5.522), (-0.1044, -0.4325, 5.437), (-0.1365, -0.497, 5.31), (-0.1477, -0.573, 5.16), (-0.1365, -0.6491, 5.01), (-0.1044, -0.7136, 4.883), (-0.05653, -0.7567, 4.798), (5.614e-08, -0.7718, 4.768), (0.05653, -0.8242, 5.467), (0.1044, -0.7784, 5.524), (0.1365, -0.7098, 5.61), (0.1477, -0.6289, 5.712), (0.1365, -0.548, 5.814), (0.1044, -0.4794, 5.9), (0.05653, -0.4336, 5.957), (-2.482e-08, -0.4175, 5.977), (-0.05653, -0.4336, 5.957), (-0.1044, -0.4794, 5.9), (-0.1365, -0.548, 5.814), (-0.1477, -0.6289, 5.712), (-0.1365, -0.7098, 5.61), (-0.1044, -0.7784, 5.524), (-0.05653, -0.8242, 5.467), (6.308e-08, -0.8403, 5.447), (0.05653, -0.8615, 6.125), (0.1044, -0.8139, 6.151), (0.1365, -0.7427, 6.19), (0.1477, -0.6587, 6.235), (0.1365, -0.5747, 6.281), (0.1044, -0.5035, 6.32), (0.05653, -0.4559, 6.346), (-2.353e-08, -0.4392, 6.355), (-0.05653, -0.4559, 6.346), (-0.1044, -0.5035, 6.32), (-0.1365, -0.5747, 6.281), (-0.1477, -0.6587, 6.235), (-0.1365, -0.7427, 6.19), (-0.1044, -0.8139, 6.151), (-0.05653, -0.8615, 6.125), (7.031e-08, -0.8782, 6.116), (0.05653, -0.869, 6.764), (0.1044, -0.8211, 6.755), (0.1365, -0.7492, 6.742), (0.1477, -0.6645, 6.726), (0.1365, -0.5798, 6.711), (0.1044, -0.508, 6.698), (0.05653, -0.4601, 6.689), (-2.058e-08, -0.4432, 6.686), (-0.05653, -0.4601, 6.689), (-0.1044, -0.508, 6.698), (-0.1365, -0.5798, 6.711), (-0.1477, -0.6645, 6.726), (-0.1365, -0.7492, 6.742), (-0.1044, -0.8211, 6.755), (-0.05653, -0.869, 6.764), (7.57e-08, -0.8859, 6.767), (0.05653, -0.8478, 7.371), (0.1044, -0.801, 7.327), (0.1365, -0.7311, 7.26), (0.1477, -0.6486, 7.182), (0.1365, -0.5661, 7.103), (0.1044, -0.4962, 7.036), (0.05653, -0.4495, 6.992), (-1.96e-08, -0.4331, 6.976), (-0.05653, -0.4495, 6.992), (-0.1044, -0.4962, 7.036), (-0.1365, -0.5661, 7.103), (-0.1477, -0.6486, 7.182), (-0.1365, -0.7311, 7.26), (-0.1044, -0.801, 7.327), (-0.05653, -0.8478, 7.371), (8.125e-08, -0.8642, 7.387), (0.05653, -0.7999, 7.933), (0.1044, -0.7561, 7.854), (0.1365, -0.6905, 7.737), (0.1477, -0.6131, 7.598), (0.1365, -0.5358, 7.459), (0.1044, -0.4702, 7.341), (0.05653, -0.4264, 7.262), (-2.171e-08, -0.411, 7.235), (-0.05653, -0.4264, 7.262), (-0.1044, -0.4702, 7.341), (-0.1365, -0.5358, 7.459), (-0.1477, -0.6131, 7.598), (-0.1365, -0.6905, 7.737), (-0.1044, -0.7561, 7.854), (-0.05653, -0.7999, 7.933), (8.568e-08, -0.8153, 7.961), (0.05653, -0.7287, 8.437), (0.1044, -0.6892, 8.327), (0.1365, -0.63, 8.164), (0.1477, -0.5603, 7.971), (0.1365, -0.4905, 7.778), (0.1044, -0.4314, 7.615), (0.05653, -0.3919, 7.506), (-2.265e-08, -0.378, 7.467), (-0.05653, -0.3919, 7.506), (-0.1044, -0.4314, 7.615), (-0.1365, -0.4905, 7.778), (-0.1477, -0.5603, 7.971), (-0.1365, -0.63, 8.164), (-0.1044, -0.6892, 8.327), (-0.05653, -0.7287, 8.437), (8.564e-08, -0.7425, 8.475), (0.05653, -0.638, 8.873), (0.1044, -0.6037, 8.738), (0.1365, -0.5526, 8.537), (0.1477, -0.4922, 8.298), (0.1365, -0.4318, 8.06), (0.1044, -0.3806, 7.858), (0.05653, -0.3464, 7.724), (-1.403e-08, -0.3344, 7.676), (-0.05653, -0.3464, 7.724), (-0.1044, -0.3806, 7.858), (-0.1365, -0.4318, 8.06), (-0.1477, -0.4922, 8.298), (-0.1365, -0.5526, 8.537), (-0.1044, -0.6037, 8.738), (-0.05653, -0.638, 8.873), (8.117e-08, -0.65, 8.921), (0.05653, -0.5314, 9.239), (0.1044, -0.5032, 9.083), (0.1365, -0.4609, 8.851), (0.1477, -0.4111, 8.576), (0.1365, -0.3612, 8.302), (0.1044, -0.319, 8.069), (0.05653, -0.2907, 7.914), (-1.76e-08, -0.2808, 7.859), (-0.05653, -0.2907, 7.914), (-0.1044, -0.319, 8.069), (-0.1365, -0.3612, 8.302), (-0.1477, -0.4111, 8.576), (-0.1365, -0.4609, 8.851), (-0.1044, -0.5032, 9.083), (-0.05653, -0.5314, 9.239), (8.741e-08, -0.5413, 9.293), (0.05653, -0.4123, 9.53), (0.1044, -0.3905, 9.359), (0.1365, -0.3577, 9.103), (0.1477, -0.3191, 8.801), (0.1365, -0.2805, 8.499), (0.1044, -0.2478, 8.243), (0.05653, -0.2259, 8.072), (-1.832e-08, -0.2182, 8.012), (-0.05653, -0.2259, 8.072), (-0.1044, -0.2478, 8.243), (-0.1365, -0.2805, 8.499), (-0.1477, -0.3191, 8.801), (-0.1365, -0.3577, 9.103), (-0.1044, -0.3905, 9.359), (-0.05653, -0.4123, 9.53), (8.603e-08, -0.42, 9.59), (0.05653, -0.2834, 9.746), (0.1044, -0.2682, 9.564), (0.1365, -0.2454, 9.291), (0.1477, -0.2185, 8.97), (0.1365, -0.1916, 8.648), (0.1044, -0.1688, 8.375), (0.05653, -0.1536, 8.193), (-1.95e-08, -0.1482, 8.129), (-0.05653, -0.1536, 8.193), (-0.1044, -0.1688, 8.375), (-0.1365, -0.1916, 8.648), (-0.1477, -0.2185, 8.97), (-0.1365, -0.2454, 9.291), (-0.1044, -0.2682, 9.564), (-0.05653, -0.2834, 9.746), (7.712e-08, -0.2888, 9.81), (0.05653, -0.1471, 9.885), (0.1044, -0.1387, 9.696), (0.1365, -0.1262, 9.413), (0.1477, -0.1114, 9.079), (0.1365, -0.09659, 8.745), (0.1044, -0.08404, 8.462), (0.05653, -0.07566, 8.272), (-1.445e-08, -0.07271, 8.206), (-0.05653, -0.07566, 8.272), (-0.1044, -0.08404, 8.462), (-0.1365, -0.09659, 8.745), (-0.1477, -0.1114, 9.079), (-0.1365, -0.1262, 9.413), (-0.1044, -0.1387, 9.696), (-0.05653, -0.1471, 9.885), (6.742e-08, -0.1501, 9.951), (0.05653, -0.00557, 9.943), (0.1044, -0.004263, 9.751), (0.1365, -0.002307, 9.463), (0.1477, 1.972e-08, 9.124), (0.1365, 0.002307, 8.785), (0.1044, 0.004263, 8.498), (0.05653, 0.00557, 8.306), (-3.131e-09, 0.006029, 8.238), (-0.05653, 0.00557, 8.306), (-0.1044, 0.004263, 8.498), (-0.1365, 0.002307, 8.785), (-0.1477, -2.976e-08, 9.124), (-0.1365, -0.002307, 9.463), (-0.1044, -0.004263, 9.751), (-0.05653, -0.00557, 9.943), (6.365e-08, -0.006029, 10.01), (0.05653, 0.1365, 9.915), (0.1044, 0.1304, 9.725), (0.1365, 0.1214, 9.44), (0.1477, 0.1106, 9.103), (0.1365, 0.09993, 8.767), (0.1044, 0.09085, 8.482), (0.05653, 0.08478, 8.291), (-2.219e-08, 0.08265, 8.224), (-0.05653, 0.08478, 8.291), (-0.1044, 0.09085, 8.482), (-0.1365, 0.09993, 8.767), (-0.1477, 0.1106, 9.103), (-0.1365, 0.1214, 9.44), (-0.1044, 0.1304, 9.725), (-0.05653, 0.1365, 9.915), (6.258e-08, 0.1386, 9.982), (0.05653, 0.2711, 9.803), (0.1044, 0.2576, 9.619), (0.1365, 0.2373, 9.343), (0.1477, 0.2134, 9.017), (0.1365, 0.1896, 8.692), (0.1044, 0.1693, 8.416), (0.05653, 0.1558, 8.232), (-1.791e-08, 0.151, 8.167), (-0.05653, 0.1558, 8.232), (-0.1044, 0.1693, 8.416), (-0.1365, 0.1896, 8.692), (-0.1477, 0.2134, 9.017), (-0.1365, 0.2373, 9.343), (-0.1044, 0.2576, 9.619), (-0.05653, 0.2711, 9.803), (5.105e-08, 0.2758, 9.868), (0.05653, 0.3959, 9.612), (0.1044, 0.3752, 9.439), (0.1365, 0.3443, 9.179), (0.1477, 0.3079, 8.873), (0.1365, 0.2715, 8.567), (0.1044, 0.2406, 8.307), (0.05653, 0.2199, 8.134), (-1.705e-08, 0.2127, 8.073), (-0.05653, 0.2199, 8.134), (-0.1044, 0.2406, 8.307), (-0.1365, 0.2715, 8.567), (-0.1477, 0.3079, 8.873), (-0.1365, 0.3443, 9.179), (-0.1044, 0.3752, 9.439), (-0.05653, 0.3959, 9.612), (4.927e-08, 0.4031, 9.673), (0.05653, 0.509, 9.352), (0.1044, 0.4819, 9.193), (0.1365, 0.4414, 8.955), (0.1477, 0.3935, 8.675), (0.1365, 0.3457, 8.395), (0.1044, 0.3052, 8.158), (0.05653, 0.2781, 7.999), (-2.297e-08, 0.2686, 7.943), (-0.05653, 0.2781, 7.999), (-0.1044, 0.3052, 8.158), (-0.1365, 0.3457, 8.395), (-0.1477, 0.3935, 8.675), (-0.1365, 0.4414, 8.955), (-0.1044, 0.4819, 9.193), (-0.05653, 0.509, 9.352), (4.732e-08, 0.5185, 9.407), (0.05653, 0.6091, 9.031), (0.1044, 0.5765, 8.89), (0.1365, 0.5276, 8.679), (0.1477, 0.4699, 8.431), (0.1365, 0.4122, 8.182), (0.1044, 0.3633, 7.971), (0.05653, 0.3307, 7.83), (-1.559e-08, 0.3192, 7.781), (-0.05653, 0.3307, 7.83), (-0.1044, 0.3633, 7.971), (-0.1365, 0.4122, 8.182), (-0.1477, 0.4699, 8.431), (-0.1365, 0.5276, 8.679), (-0.1044, 0.5765, 8.89), (-0.05653, 0.6091, 9.031), (3.193e-08, 0.6206, 9.08), (0.05653, 0.6956, 8.66), (0.1044, 0.6582, 8.539), (0.1365, 0.6024, 8.358), (0.1477, 0.5365, 8.145), (0.1365, 0.4706, 7.931), (0.1044, 0.4148, 7.75), (0.05653, 0.3775, 7.629), (-2.167e-08, 0.3644, 7.587), (-0.05653, 0.3775, 7.629), (-0.1044, 0.4148, 7.75), (-0.1365, 0.4706, 7.931), (-0.1477, 0.5365, 8.145), (-0.1365, 0.6024, 8.358), (-0.1044, 0.6582, 8.539), (-0.05653, 0.6956, 8.66), (2.828e-08, 0.7087, 8.703), (0.05653, 0.7678, 8.249), (0.1044, 0.7268, 8.149), (0.1365, 0.6654, 8.0), (0.1477, 0.5929, 7.823), (0.1365, 0.5204, 7.647), (0.1044, 0.459, 7.498), (0.05653, 0.4179, 7.398), (-2.276e-08, 0.4035, 7.363), (-0.05653, 0.4179, 7.398), (-0.1044, 0.459, 7.498), (-0.1365, 0.5204, 7.647), (-0.1477, 0.5929, 7.823), (-0.1365, 0.6654, 8.0), (-0.1044, 0.7268, 8.149), (-0.05653, 0.7678, 8.249), (2.308e-08, 0.7823, 8.284), (0.05653, 0.8258, 7.804), (0.1044, 0.7818, 7.726), (0.1365, 0.7161, 7.61), (0.1477, 0.6386, 7.472), (0.1365, 0.561, 7.335), (0.1044, 0.4953, 7.219), (0.05653, 0.4513, 7.141), (-2.385e-08, 0.4359, 7.114), (-0.05653, 0.4513, 7.141), (-0.1044, 0.4953, 7.219), (-0.1365, 0.561, 7.335), (-0.1477, 0.6386, 7.472), (-0.1365, 0.7161, 7.61), (-0.1044, 0.7818, 7.726), (-0.05653, 0.8258, 7.804), (1.138e-08, 0.8412, 7.831), (0.05653, 0.8692, 7.332), (0.1044, 0.8231, 7.277), (0.1365, 0.7543, 7.195), (0.1477, 0.673, 7.098), (0.1365, 0.5918, 7.001), (0.1044, 0.5229, 6.918), (0.05653, 0.4769, 6.863), (-2.738e-08, 0.4608, 6.844), (-0.05653, 0.4769, 6.863), (-0.1044, 0.5229, 6.918), (-0.1365, 0.5918, 7.001), (-0.1477, 0.673, 7.098), (-0.1365, 0.7543, 7.195), (-0.1044, 0.8231, 7.277), (-0.05653, 0.8692, 7.332), (1.078e-08, 0.8853, 7.352), (0.05653, 0.8977, 6.841), (0.1044, 0.8504, 6.809), (0.1365, 0.7795, 6.761), (0.1477, 0.6959, 6.705), (0.1365, 0.6122, 6.649), (0.1044, 0.5414, 6.601), (0.05653, 0.494, 6.569), (-3.036e-08, 0.4774, 6.558), (-0.05653, 0.494, 6.569), (-0.1044, 0.5414, 6.601), (-0.1365, 0.6122, 6.649), (-0.1477, 0.6959, 6.705), (-0.1365, 0.7795, 6.761), (-0.1044, 0.8504, 6.809), (-0.05653, 0.8977, 6.841), (6.295e-09, 0.9143, 6.852), (0.05653, 0.911, 6.336), (0.1044, 0.8631, 6.327), (0.1365, 0.7912, 6.315), (0.1477, 0.7065, 6.3), (0.1365, 0.6218, 6.286), (0.1044, 0.55, 6.273), (0.05652, 0.502, 6.265), (-3.461e-08, 0.4852, 6.262), (-0.05653, 0.502, 6.265), (-0.1044, 0.55, 6.273), (-0.1365, 0.6218, 6.286), (-0.1477, 0.7065, 6.3), (-0.1365, 0.7912, 6.315), (-0.1044, 0.8631, 6.327), (-0.05653, 0.911, 6.336), (-4.446e-09, 0.9279, 6.338), (0.05653, 0.9082, 5.806), (0.1044, 0.8605, 5.825), (0.1365, 0.789, 5.855), (0.1477, 0.7046, 5.889), (0.1365, 0.6203, 5.924), (0.1044, 0.5488, 5.953), (0.05652, 0.501, 5.973), (-3.478e-08, 0.4842, 5.979), (-0.05652, 0.501, 5.973), (-0.1044, 0.5488, 5.953), (-0.1365, 0.6203, 5.924), (-0.1477, 0.7046, 5.889), (-0.1365, 0.789, 5.855), (-0.1044, 0.8605, 5.825), (-0.05653, 0.9082, 5.806), (-5.619e-09, 0.925, 5.799), (0.05653, 0.8767, 5.148), (0.1044, 0.8308, 5.205), (0.1365, 0.7622, 5.29), (0.1477, 0.6812, 5.391), (0.1365, 0.6003, 5.492), (0.1044, 0.5317, 5.577), (0.05653, 0.4858, 5.635), (-3.573e-08, 0.4697, 5.655), (-0.05653, 0.4858, 5.635), (-0.1044, 0.5317, 5.577), (-0.1365, 0.6003, 5.492), (-0.1477, 0.6812, 5.391), (-0.1365, 0.7622, 5.29), (-0.1044, 0.8308, 5.205), (-0.05653, 0.8767, 5.148), (-4.852e-11, 0.8928, 5.128), (0.05653, 0.8134, 4.576), (0.1044, 0.7719, 4.673), (0.1365, 0.7099, 4.819), (0.1477, 0.6367, 4.99), (0.1365, 0.5635, 5.161), (0.1044, 0.5014, 5.306), (0.05653, 0.46, 5.403), (-3.815e-08, 0.4454, 5.437), (-0.05653, 0.46, 5.403), (-0.1044, 0.5014, 5.306), (-0.1365, 0.5635, 5.161), (-0.1477, 0.6367, 4.99), (-0.1365, 0.7099, 4.819), (-0.1044, 0.7719, 4.673), (-0.05653, 0.8134, 4.576), (-1.009e-09, 0.8279, 4.542), (0.1477, 0.5753, 4.66), (0.1365, 0.5118, 4.885), (0.1044, 0.458, 5.076), (0.05653, 0.422, 5.203), (-2.998e-08, 0.4094, 5.248), (-0.05653, 0.422, 5.203), (-0.1044, 0.458, 5.076), (-0.1365, 0.5118, 4.885), (-0.1477, 0.5753, 4.66), (0.1477, 0.5025, 4.379), (0.1365, 0.4459, 4.634), (0.1044, 0.3987, 4.851), (0.05652, 0.3672, 4.996), (-3.993e-08, 0.3561, 5.047), (-0.05653, 0.3672, 4.996), (-0.1044, 0.3987, 4.851), (-0.1365, 0.4459, 4.634), (-0.1477, 0.5025, 4.379), (0.1477, 0.4233, 4.12), (0.1365, 0.368, 4.388), (0.1044, 0.3238, 4.614), (0.05653, 0.2943, 4.766), (-3.614e-08, 0.2839, 4.819), (-0.05653, 0.2943, 4.766), (-0.1044, 0.3238, 4.614), (-0.1365, 0.368, 4.388), (-0.1477, 0.4233, 4.12), (0.1477, 0.3816, 3.86), (0.1365, 0.2821, 4.124), (0.1044, 0.2366, 4.348), (0.05653, 0.2065, 4.497), (-3.219e-08, 0.1959, 4.55), (-0.05653, 0.2065, 4.497), (-0.1044, 0.2366, 4.348), (-0.1365, 0.2821, 4.124), (0.1477, 0.3275, 3.574), (0.1365, 0.2163, 3.819), (0.1044, 0.1428, 4.027), (0.05653, 0.1096, 4.166), (-3.178e-08, 0.098, 4.215), (-0.05653, 0.1096, 4.166), (-0.1044, 0.1428, 4.027), (-0.1365, 0.2163, 3.819), (-0.1477, 0.3275, 3.574), (0.1477, 0.2623, 3.237), (0.1365, 0.1439, 3.448), (0.1044, 0.05057, 3.627), (0.05653, 0.0119, 3.747), (-3.032e-08, -0.001313, 3.789), (-0.05653, 0.0119, 3.747), (-0.1044, 0.05057, 3.627), (-0.1365, 0.1439, 3.448), (-0.1477, 0.2623, 3.237), (0.1477, 0.1899, 2.826), (0.1365, 0.06483, 2.988), (0.1044, -0.03439, 3.125), (0.05653, -0.0766, 3.217), (-2.982e-08, -0.09143, 3.249), (-0.05653, -0.0766, 3.217), (-0.1044, -0.03439, 3.125), (-0.1365, 0.06483, 2.988), (-0.1477, 0.1899, 2.826), (0.1477, 0.1318, 2.315), (0.1365, 0.0007463, 2.42), (0.1044, -0.1003, 2.509), (0.05653, -0.146, 2.568), (-3.039e-08, -0.1621, 2.589), (-0.05653, -0.146, 2.568), (-0.1044, -0.1003, 2.509), (-0.1365, 0.0007464, 2.42), (-0.1477, 0.1318, 2.315), (0.04861, -0.7001, 4.598), (0.02642, -0.6033, 4.54), (0.04881, -0.5832, 4.579), (0.08983, -0.6631, 4.671), (-0.04861, -0.7001, 4.598), (-0.02642, -0.6033, 4.54), (3.021e-08, -0.6104, 4.526), (3.816e-08, -0.7131, 4.572), (0.06378, -0.553, 4.639), (0.1174, -0.6076, 4.78), (-0.1174, -0.6076, 4.78), (-0.06378, -0.553, 4.639), (-0.04881, -0.5832, 4.579), (-0.08983, -0.6631, 4.671), (0.127, -0.5422, 4.909), (0.06903, -0.5175, 4.709), (0.06378, -0.4819, 4.779), (0.1174, -0.4768, 5.038), (-0.04861, -0.3843, 5.221), (-0.02642, -0.4317, 4.878), (-0.04881, -0.4518, 4.838), (-0.08983, -0.4213, 5.148), (-3.738e-08, -0.3713, 5.246), (-5.323e-09, -0.4246, 4.892), (0.04861, -0.3843, 5.221), (0.02642, -0.4317, 4.878), (-0.06378, -0.4819, 4.779), (-0.1174, -0.4768, 5.038), (0.04881, -0.4518, 4.838), (0.08983, -0.4213, 5.148), (-0.127, -0.5422, 4.909), (-0.06903, -0.5175, 4.709), (0.1477, 0.1144, 2.038), (0.2003, 0.03415, 1.628), (0.1365, -0.01972, 2.087), (0.1831, -0.1031, 1.673), (0.1389, -0.197, 1.712), (0.1044, -0.122, 2.128), (0.05653, -0.1695, 2.156), (0.07472, -0.2587, 1.738), (-3.289e-08, -0.1862, 2.165), (-3.524e-08, -0.2802, 1.748), (-0.07472, -0.2587, 1.738), (-0.05653, -0.1695, 2.156), (-0.1044, -0.122, 2.128), (-0.1389, -0.197, 1.712), (-0.1365, -0.01972, 2.087), (-0.1831, -0.1031, 1.673), (-0.2003, 0.03415, 1.628), (-0.1477, 0.1144, 2.038), (0.1257, 0.6736, 3.777), (0.1774, 0.5258, 2.249), (0.06435, 0.768, 3.688), (0.09082, 0.6953, 2.204), (-8.832e-09, 0.7968, 3.66), (-5.338e-09, 0.7493, 2.191), (-0.06435, 0.768, 3.688), (-0.09082, 0.6953, 2.204), (-0.1257, 0.6736, 3.777), (-0.1774, 0.5258, 2.249), (0.6442, 1.0, -1.0), (1.0, 0.6442, -1.0), (0.7804, 0.9729, -1.0), (0.8958, 0.8958, -1.0), (0.9729, 0.7804, -1.0), (1.0, -0.6442, -1.0), (0.6442, -1.0, -1.0), (0.9729, -0.7804, -1.0), (0.8958, -0.8958, -1.0), (0.7804, -0.9729, -1.0), (-0.6442, -1.0, -1.0), (-1.0, -0.6442, -1.0), (-0.7804, -0.9729, -1.0), (-0.8958, -0.8958, -1.0), (-0.9729, -0.7804, -1.0), (-1.0, 0.6442, -1.0), (-0.6442, 1.0, -1.0), (-0.9729, 0.7804, -1.0), (-0.8958, 0.8958, -1.0), (-0.7804, 0.9729, -1.0), (1.0, 0.6442, 1.0), (0.6442, 1.0, 1.0), (0.9729, 0.7804, 1.0), (0.8958, 0.8958, 1.0), (0.7804, 0.9729, 1.0), (0.6442, -1.0, 1.0), (1.0, -0.6442, 1.0), (0.7804, -0.9729, 1.0), (0.8958, -0.8958, 1.0), (0.9729, -0.7804, 1.0), (-1.0, -0.6442, 1.0), (-0.6442, -1.0, 1.0), (-0.9729, -0.7804, 1.0), (-0.8958, -0.8958, 1.0), (-0.7804, -0.9729, 1.0), (-0.6442, 1.0, 1.0), (-1.0, 0.6442, 1.0), (-0.7804, 0.9729, 1.0), (-0.8958, 0.8958, 1.0), (-0.9729, 0.7804, 1.0), (0.1416, 0.6903, 1.0), (0.2627, 0.4553, 1.0), (-0.2627, 0.4553, 1.0), (-0.2588, 0.4201, 1.0), (0.2588, 0.4201, 1.0), (-0.1416, 0.6903, 1.0), (-3.15e-09, 0.7743, 1.0), (0.26, 0.3925, 1.0), (-0.334, 0.2095, 1.0), (-0.3311, 0.1932, 1.0), (0.137, -0.4947, 1.0), (-3.605e-08, -0.5358, 1.0), (-0.137, -0.4947, 1.0), (0.2529, -0.3778, 1.0), (-0.2529, -0.3778, 1.0), (0.3311, 0.1932, 1.0), (0.3559, 0.004775, 1.0), (-0.3297, -0.2034, 1.0), (0.3297, -0.2034, 1.0), (-0.3559, 0.004775, 1.0), (-0.7501, 0.02926, -1.0), (-0.6326, 0.1471, -1.0), (-0.6521, 0.15, -1.0), (-0.7521, 1.448e-07, -1.0), (-0.6716, 0.1471, -1.0), (-0.554, -0.02926, -1.0), (-0.5521, 1.132e-08, -1.0), (-0.5814, -0.1061, -1.0), (-0.5689, -0.08334, -1.0), (-0.5597, -0.0574, -1.0), (-0.7076, 0.1247, -1.0), (-0.7352, 0.08334, -1.0), (-0.6903, 0.1386, -1.0), (-0.7228, 0.1061, -1.0), (-0.6138, 0.1386, -1.0), (-0.5965, 0.1247, -1.0), (-0.554, 0.02926, -1.0), (-0.5597, 0.0574, -1.0), (-0.7445, 0.0574, -1.0), (-0.5312, -0.1814, 1.0), (-0.5571, -0.2133, 1.0), (-0.5099, 0.1425, 1.0), (-0.5312, 0.1814, 1.0), (-0.5281, 0.1757, 1.0), (-0.7175, -0.237, 1.0), (-0.6854, -0.2516, 1.0), (-0.6854, 0.2516, 1.0), (-0.7175, 0.237, 1.0), (-0.8101, 0.09816, 1.0), (-0.4811, -1.577e-08, 1.0), (-0.7943, 0.1425, 1.0), (-0.4844, -0.05004, 1.0), (-0.5571, 0.2133, 1.0), (-0.8101, -0.09816, 1.0), (-0.7943, -0.1425, 1.0), (-0.5814, 0.1061, -1.0), (-0.6326, -0.1471, -1.0), (-0.5689, 0.08334, -1.0), (-0.7501, -0.02926, -1.0), (-0.7352, -0.08334, -1.0), (-0.6521, -0.15, -1.0), (-0.7228, -0.1061, -1.0), (-0.7445, -0.0574, -1.0), (-0.5965, -0.1247, -1.0), (-0.6138, -0.1386, -1.0), (-0.6716, -0.1471, -1.0), (-0.6903, -0.1386, -1.0), (-0.7076, -0.1247, -1.0), (-0.7471, 0.2133, 1.0), (-0.773, 0.1814, 1.0), (-0.773, -0.1814, 1.0), (-0.4844, 0.05004, 1.0), (-0.7471, -0.2133, 1.0), (-0.8231, 2.125e-07, 1.0), (-0.6187, 0.2516, 1.0), (-0.5866, 0.237, 1.0), (-0.5924, 0.2396, 1.0), (-0.4941, -0.09816, 1.0), (-0.8198, -0.05004, 1.0), (-0.5099, -0.1425, 1.0), (-0.6187, -0.2516, 1.0), (-0.6521, -0.2565, 1.0), (-0.8198, 0.05004, 1.0), (-0.4941, 0.09816, 1.0), (-0.5866, -0.237, 1.0), (-0.6521, 0.2565, 1.0), (0.554, 0.02926, -1.0), (0.6716, 0.1471, -1.0), (0.6521, 0.15, -1.0), (0.5521, 1.448e-07, -1.0), (0.6326, 0.1471, -1.0), (0.7501, -0.02926, -1.0), (0.7521, 1.132e-08, -1.0), (0.7228, -0.1061, -1.0), (0.7352, -0.08334, -1.0), (0.7445, -0.0574, -1.0), (0.5965, 0.1247, -1.0), (0.5689, 0.08334, -1.0), (0.6138, 0.1386, -1.0), (0.5814, 0.1061, -1.0), (0.6903, 0.1386, -1.0), (0.7076, 0.1247, -1.0), (0.7501, 0.02926, -1.0), (0.7445, 0.0574, -1.0), (0.5597, 0.0574, -1.0), (0.773, -0.1814, 1.0), (0.7471, -0.2133, 1.0), (0.7943, 0.1425, 1.0), (0.773, 0.1814, 1.0), (0.5866, -0.237, 1.0), (0.6187, -0.2516, 1.0), (0.6187, 0.2516, 1.0), (0.5924, 0.2396, 1.0), (0.5866, 0.237, 1.0), (0.4941, 0.09816, 1.0), (0.8231, -1.577e-08, 1.0), (0.5099, 0.1425, 1.0), (0.8198, -0.05004, 1.0), (0.7471, 0.2133, 1.0), (0.4941, -0.09816, 1.0), (0.5099, -0.1425, 1.0), (0.7228, 0.1061, -1.0), (0.6716, -0.1471, -1.0), (0.7352, 0.08334, -1.0), (0.554, -0.02926, -1.0), (0.5689, -0.08334, -1.0), (0.6521, -0.15, -1.0), (0.5814, -0.1061, -1.0), (0.5597, -0.0574, -1.0), (0.7076, -0.1247, -1.0), (0.6903, -0.1386, -1.0), (0.6326, -0.1471, -1.0), (0.6138, -0.1386, -1.0), (0.5965, -0.1247, -1.0), (0.5571, 0.2133, 1.0), (0.5312, 0.1814, 1.0), (0.5312, -0.1814, 1.0), (0.8198, 0.05004, 1.0), (0.5571, -0.2133, 1.0), (0.4811, 2.125e-07, 1.0), (0.6854, 0.2516, 1.0), (0.7175, 0.237, 1.0), (0.8101, -0.09816, 1.0), (0.4844, -0.05004, 1.0), (0.7943, -0.1425, 1.0), (0.6854, -0.2516, 1.0), (0.6521, -0.2565, 1.0), (0.4844, 0.05004, 1.0), (0.8101, 0.09816, 1.0), (0.7175, -0.237, 1.0), (0.6521, 0.2565, 1.0), (0.5281, 0.1757, 1.0)], [], [(4, 775, 785, 3), (13, 773, 772, 12), (22, 786, 787, 21), (31, 778, 779, 780, 30), (9, 784, 782, 8), (18, 776, 777, 17), (27, 783, 781, 26), (5, 774, 775, 4), (14, 816, 773, 13), (23, 810, 786, 22), (1, 807, 817, 0), (0, 817, 778, 31), (10, 809, 784, 9), (19, 805, 776, 18), (28, 802, 818, 783, 27), (6, 815, 774, 5), (15, 812, 816, 14), (24, 806, 810, 23), (2, 808, 807, 1), (11, 811, 809, 10), (20, 803, 805, 19), (29, 801, 802, 28), (7, 804, 815, 6), (16, 813, 812, 15), (25, 814, 806, 24), (3, 785, 808, 2), (12, 772, 811, 11), (21, 787, 803, 20), (30, 780, 801, 29), (8, 782, 804, 7), (17, 777, 813, 16), (26, 781, 814, 25), (36, 709, 719, 35), (45, 707, 706, 44), (54, 720, 721, 53), (63, 713, 714, 62), (41, 718, 716, 40), (50, 711, 712, 49), (59, 717, 715, 58), (37, 708, 710, 709, 36), (46, 751, 707, 45), (55, 745, 720, 54), (33, 741, 752, 32), (32, 752, 713, 63), (42, 744, 718, 41), (51, 739, 711, 50), (60, 736, 717, 59), (38, 750, 708, 37), (47, 747, 751, 46), (56, 740, 745, 55), (34, 742, 743, 741, 33), (43, 746, 744, 42), (52, 737, 739, 51), (61, 735, 736, 60), (39, 738, 750, 38), (48, 748, 747, 47), (57, 749, 740, 56), (35, 719, 742, 34), (44, 706, 746, 43), (53, 721, 737, 52), (62, 714, 735, 61), (40, 716, 738, 39), (49, 712, 748, 48), (58, 715, 749, 57), (64, 80, 95, 79), (65, 81, 80, 64), (66, 82, 81, 65), (67, 83, 82, 66), (68, 84, 83, 67), (69, 85, 84, 68), (70, 86, 85, 69), (71, 87, 86, 70), (72, 88, 87, 71), (73, 89, 88, 72), (74, 90, 89, 73), (75, 91, 90, 74), (76, 92, 91, 75), (77, 93, 92, 76), (78, 94, 93, 77), (79, 95, 94, 78), (80, 96, 111, 95), (81, 97, 96, 80), (82, 98, 97, 81), (83, 99, 98, 82), (84, 100, 99, 83), (85, 101, 100, 84), (86, 102, 101, 85), (87, 103, 102, 86), (88, 104, 103, 87), (89, 105, 104, 88), (90, 106, 105, 89), (91, 107, 106, 90), (92, 108, 107, 91), (93, 109, 108, 92), (94, 110, 109, 93), (95, 111, 110, 94), (96, 112, 127, 111), (97, 113, 112, 96), (98, 114, 113, 97), (99, 115, 114, 98), (100, 116, 115, 99), (101, 117, 116, 100), (102, 118, 117, 101), (103, 119, 118, 102), (104, 120, 119, 103), (105, 121, 120, 104), (106, 122, 121, 105), (107, 123, 122, 106), (108, 124, 123, 107), (109, 125, 124, 108), (110, 126, 125, 109), (111, 127, 126, 110), (112, 128, 143, 127), (113, 129, 128, 112), (114, 130, 129, 113), (115, 131, 130, 114), (116, 132, 131, 115), (117, 133, 132, 116), (118, 134, 133, 117), (119, 135, 134, 118), (120, 136, 135, 119), (121, 137, 136, 120), (122, 138, 137, 121), (123, 139, 138, 122), (124, 140, 139, 123), (125, 141, 140, 124), (126, 142, 141, 125), (127, 143, 142, 126), (128, 144, 159, 143), (129, 145, 144, 128), (130, 146, 145, 129), (131, 147, 146, 130), (132, 148, 147, 131), (133, 149, 148, 132), (134, 150, 149, 133), (135, 151, 150, 134), (136, 152, 151, 135), (137, 153, 152, 136), (138, 154, 153, 137), (139, 155, 154, 138), (140, 156, 155, 139), (141, 157, 156, 140), (142, 158, 157, 141), (143, 159, 158, 142), (144, 160, 175, 159), (145, 161, 160, 144), (146, 162, 161, 145), (147, 163, 162, 146), (148, 164, 163, 147), (149, 165, 164, 148), (150, 166, 165, 149), (151, 167, 166, 150), (152, 168, 167, 151), (153, 169, 168, 152), (154, 170, 169, 153), (155, 171, 170, 154), (156, 172, 171, 155), (157, 173, 172, 156), (158, 174, 173, 157), (159, 175, 174, 158), (160, 176, 191, 175), (161, 177, 176, 160), (162, 178, 177, 161), (163, 179, 178, 162), (164, 180, 179, 163), (165, 181, 180, 164), (166, 182, 181, 165), (167, 183, 182, 166), (168, 184, 183, 167), (169, 185, 184, 168), (170, 186, 185, 169), (171, 187, 186, 170), (172, 188, 187, 171), (173, 189, 188, 172), (174, 190, 189, 173), (175, 191, 190, 174), (176, 192, 207, 191), (177, 193, 192, 176), (178, 194, 193, 177), (179, 195, 194, 178), (180, 196, 195, 179), (181, 197, 196, 180), (182, 198, 197, 181), (183, 199, 198, 182), (184, 200, 199, 183), (185, 201, 200, 184), (186, 202, 201, 185), (187, 203, 202, 186), (188, 204, 203, 187), (189, 205, 204, 188), (190, 206, 205, 189), (191, 207, 206, 190), (192, 208, 223, 207), (193, 209, 208, 192), (194, 210, 209, 193), (195, 211, 210, 194), (196, 212, 211, 195), (197, 213, 212, 196), (198, 214, 213, 197), (199, 215, 214, 198), (200, 216, 215, 199), (201, 217, 216, 200), (202, 218, 217, 201), (203, 219, 218, 202), (204, 220, 219, 203), (205, 221, 220, 204), (206, 222, 221, 205), (207, 223, 222, 206), (208, 224, 239, 223), (209, 225, 224, 208), (210, 226, 225, 209), (211, 227, 226, 210), (212, 228, 227, 211), (213, 229, 228, 212), (214, 230, 229, 213), (215, 231, 230, 214), (216, 232, 231, 215), (217, 233, 232, 216), (218, 234, 233, 217), (219, 235, 234, 218), (220, 236, 235, 219), (221, 237, 236, 220), (222, 238, 237, 221), (223, 239, 238, 222), (224, 240, 255, 239), (225, 241, 240, 224), (226, 242, 241, 225), (227, 243, 242, 226), (228, 244, 243, 227), (229, 245, 244, 228), (230, 246, 245, 229), (231, 247, 246, 230), (232, 248, 247, 231), (233, 249, 248, 232), (234, 250, 249, 233), (235, 251, 250, 234), (236, 252, 251, 235), (237, 253, 252, 236), (238, 254, 253, 237), (239, 255, 254, 238), (240, 256, 271, 255), (241, 257, 256, 240), (242, 258, 257, 241), (243, 259, 258, 242), (244, 260, 259, 243), (245, 261, 260, 244), (246, 262, 261, 245), (247, 263, 262, 246), (248, 264, 263, 247), (249, 265, 264, 248), (250, 266, 265, 249), (251, 267, 266, 250), (252, 268, 267, 251), (253, 269, 268, 252), (254, 270, 269, 253), (255, 271, 270, 254), (256, 272, 287, 271), (257, 273, 272, 256), (258, 274, 273, 257), (259, 275, 274, 258), (260, 276, 275, 259), (261, 277, 276, 260), (262, 278, 277, 261), (263, 279, 278, 262), (264, 280, 279, 263), (265, 281, 280, 264), (266, 282, 281, 265), (267, 283, 282, 266), (268, 284, 283, 267), (269, 285, 284, 268), (270, 286, 285, 269), (271, 287, 286, 270), (272, 288, 303, 287), (273, 289, 288, 272), (274, 290, 289, 273), (275, 291, 290, 274), (276, 292, 291, 275), (277, 293, 292, 276), (278, 294, 293, 277), (279, 295, 294, 278), (280, 296, 295, 279), (281, 297, 296, 280), (282, 298, 297, 281), (283, 299, 298, 282), (284, 300, 299, 283), (285, 301, 300, 284), (286, 302, 301, 285), (287, 303, 302, 286), (288, 304, 319, 303), (289, 305, 304, 288), (290, 306, 305, 289), (291, 307, 306, 290), (292, 308, 307, 291), (293, 309, 308, 292), (294, 310, 309, 293), (295, 311, 310, 294), (296, 312, 311, 295), (297, 313, 312, 296), (298, 314, 313, 297), (299, 315, 314, 298), (300, 316, 315, 299), (301, 317, 316, 300), (302, 318, 317, 301), (303, 319, 318, 302), (304, 320, 335, 319), (305, 321, 320, 304), (306, 322, 321, 305), (307, 323, 322, 306), (308, 324, 323, 307), (309, 325, 324, 308), (310, 326, 325, 309), (311, 327, 326, 310), (312, 328, 327, 311), (313, 329, 328, 312), (314, 330, 329, 313), (315, 331, 330, 314), (316, 332, 331, 315), (317, 333, 332, 316), (318, 334, 333, 317), (319, 335, 334, 318), (320, 336, 351, 335), (321, 337, 336, 320), (322, 338, 337, 321), (323, 339, 338, 322), (324, 340, 339, 323), (325, 341, 340, 324), (326, 342, 341, 325), (327, 343, 342, 326), (328, 344, 343, 327), (329, 345, 344, 328), (330, 346, 345, 329), (331, 347, 346, 330), (332, 348, 347, 331), (333, 349, 348, 332), (334, 350, 349, 333), (335, 351, 350, 334), (336, 352, 367, 351), (337, 353, 352, 336), (338, 354, 353, 337), (339, 355, 354, 338), (340, 356, 355, 339), (341, 357, 356, 340), (342, 358, 357, 341), (343, 359, 358, 342), (344, 360, 359, 343), (345, 361, 360, 344), (346, 362, 361, 345), (347, 363, 362, 346), (348, 364, 363, 347), (349, 365, 364, 348), (350, 366, 365, 349), (351, 367, 366, 350), (352, 368, 383, 367), (353, 369, 368, 352), (354, 370, 369, 353), (355, 371, 370, 354), (356, 372, 371, 355), (357, 373, 372, 356), (358, 374, 373, 357), (359, 375, 374, 358), (360, 376, 375, 359), (361, 377, 376, 360), (362, 378, 377, 361), (363, 379, 378, 362), (364, 380, 379, 363), (365, 381, 380, 364), (366, 382, 381, 365), (367, 383, 382, 366), (368, 384, 399, 383), (369, 385, 384, 368), (370, 386, 385, 369), (371, 387, 386, 370), (372, 388, 387, 371), (373, 389, 388, 372), (374, 390, 389, 373), (375, 391, 390, 374), (376, 392, 391, 375), (377, 393, 392, 376), (378, 394, 393, 377), (379, 395, 394, 378), (380, 396, 395, 379), (381, 397, 396, 380), (382, 398, 397, 381), (383, 399, 398, 382), (384, 400, 415, 399), (385, 401, 400, 384), (386, 402, 401, 385), (387, 403, 402, 386), (388, 404, 403, 387), (389, 405, 404, 388), (390, 406, 405, 389), (391, 407, 406, 390), (392, 408, 407, 391), (393, 409, 408, 392), (394, 410, 409, 393), (395, 411, 410, 394), (396, 412, 411, 395), (397, 413, 412, 396), (398, 414, 413, 397), (399, 415, 414, 398), (400, 416, 431, 415), (401, 417, 416, 400), (402, 418, 417, 401), (403, 419, 418, 402), (404, 420, 419, 403), (405, 421, 420, 404), (406, 422, 421, 405), (407, 423, 422, 406), (408, 424, 423, 407), (409, 425, 424, 408), (410, 426, 425, 409), (411, 427, 426, 410), (412, 428, 427, 411), (413, 429, 428, 412), (414, 430, 429, 413), (415, 431, 430, 414), (416, 432, 447, 431), (417, 433, 432, 416), (418, 434, 433, 417), (419, 435, 434, 418), (420, 436, 435, 419), (421, 437, 436, 420), (422, 438, 437, 421), (423, 439, 438, 422), (424, 440, 439, 423), (425, 441, 440, 424), (426, 442, 441, 425), (427, 443, 442, 426), (428, 444, 443, 427), (429, 445, 444, 428), (430, 446, 445, 429), (431, 447, 446, 430), (432, 448, 463, 447), (433, 449, 448, 432), (434, 450, 449, 433), (435, 451, 450, 434), (436, 452, 451, 435), (437, 453, 452, 436), (438, 454, 453, 437), (439, 455, 454, 438), (440, 456, 455, 439), (441, 457, 456, 440), (442, 458, 457, 441), (443, 459, 458, 442), (444, 460, 459, 443), (445, 461, 460, 444), (446, 462, 461, 445), (447, 463, 462, 446), (448, 464, 479, 463), (449, 465, 464, 448), (450, 466, 465, 449), (451, 467, 466, 450), (452, 468, 467, 451), (453, 469, 468, 452), (454, 470, 469, 453), (455, 471, 470, 454), (456, 472, 471, 455), (457, 473, 472, 456), (458, 474, 473, 457), (459, 475, 474, 458), (460, 476, 475, 459), (461, 477, 476, 460), (462, 478, 477, 461), (463, 479, 478, 462), (464, 480, 495, 479), (465, 481, 480, 464), (466, 482, 481, 465), (467, 483, 482, 466), (468, 484, 483, 467), (469, 485, 484, 468), (470, 486, 485, 469), (471, 487, 486, 470), (472, 488, 487, 471), (473, 489, 488, 472), (474, 490, 489, 473), (475, 491, 490, 474), (476, 492, 491, 475), (477, 493, 492, 476), (478, 494, 493, 477), (479, 495, 494, 478), (484, 497, 496, 483), (485, 498, 497, 484), (486, 499, 498, 485), (487, 500, 499, 486), (488, 501, 500, 487), (489, 502, 501, 488), (490, 503, 502, 489), (491, 504, 503, 490), (497, 506, 505, 496), (498, 507, 506, 497), (499, 508, 507, 498), (500, 509, 508, 499), (501, 510, 509, 500), (502, 511, 510, 501), (503, 512, 511, 502), (504, 513, 512, 503), (506, 515, 514, 505), (507, 516, 515, 506), (508, 517, 516, 507), (509, 518, 517, 508), (510, 519, 518, 509), (511, 520, 519, 510), (512, 521, 520, 511), (513, 522, 521, 512), (515, 524, 523, 514), (516, 525, 524, 515), (517, 526, 525, 516), (518, 527, 526, 517), (519, 528, 527, 518), (520, 529, 528, 519), (521, 530, 529, 520), (524, 532, 531, 523), (525, 533, 532), (526, 534, 533, 525), (527, 535, 534, 526), (528, 536, 535, 527), (529, 537, 536, 528), (538, 537, 529), (532, 541, 540, 531), (533, 542, 541, 532), (534, 543, 542, 533), (535, 544, 543, 534), (536, 545, 544, 535), (537, 546, 545, 536), (538, 547, 546, 537), (539, 548, 547, 538), (541, 550, 549, 540), (542, 551, 550, 541), (543, 552, 551, 542), (544, 553, 552, 543), (545, 554, 553, 544), (546, 555, 554, 545), (547, 556, 555, 546), (548, 557, 556, 547), (550, 559, 558, 549), (551, 560, 559, 550), (552, 561, 560, 551), (553, 562, 561, 552), (554, 563, 562, 553), (555, 564, 563, 554), (556, 565, 564, 555), (557, 566, 565, 556), (602, 685, 683, 600), (606, 677, 680, 603), (608, 678, 677, 606), (563, 610, 607, 562), (609, 679, 678, 608), (614, 684, 681, 612), (566, 616, 613, 565), (615, 686, 684, 614), (559, 601, 599, 558), (603, 680, 685, 602), (560, 604, 601, 559), (561, 605, 604, 560), (562, 607, 605, 561), (612, 681, 679, 609), (564, 611, 610, 563), (565, 613, 611, 564), (69, 68, 584, 596), (64, 79, 574, 567), (67, 66, 576, 581), (74, 73, 588, 594), (73, 72, 585, 588), (568, 573, 572, 579, 578, 598, 593, 587, 586, 590, 592, 595, 583, 582, 575, 569), (78, 77, 580, 571), (79, 78, 571, 574), (68, 67, 581, 584), (71, 70, 591, 589), (70, 69, 596, 591), (76, 75, 597, 577), (77, 76, 577, 580), (72, 71, 589, 585), (66, 65, 570, 576), (75, 74, 594, 597), (568, 569, 570, 567), (572, 573, 574, 571), (569, 575, 576, 570), (578, 579, 580, 577), (582, 583, 584, 581), (575, 582, 581, 576), (579, 572, 571, 580), (586, 587, 588, 585), (590, 586, 585, 589), (592, 590, 589, 591), (587, 593, 594, 588), (583, 595, 596, 584), (598, 578, 577, 597), (567, 574, 573, 568), (593, 598, 597, 594), (595, 592, 591, 596), (65, 64, 567, 570), (604, 605, 606, 603), (610, 611, 612, 609), (599, 601, 602, 600), (605, 607, 608, 606), (607, 610, 609, 608), (611, 613, 614), (601, 604, 603), (613, 616, 615, 614), (481, 617, 619), (618, 620, 619), (618, 668, 667, 620), (480, 619, 621), (619, 620, 622, 621), (620, 667, 673, 622), (495, 621, 623), (621, 622, 624, 623), (622, 673, 672, 624), (494, 623, 625), (624, 626, 625), (624, 672, 669, 626), (599, 671, 668, 618), (617, 599, 618), (482, 617, 481), (492, 493, 625), (566, 625, 626), (616, 566, 626), (491, 492, 625, 522, 513, 504), (505, 514, 617, 482, 483, 496), (514, 599, 617), (540, 549, 558, 599, 514, 523, 531), (600, 674, 671, 599), (623, 624, 625), (493, 494, 625), (494, 495, 623), (495, 480, 621), (617, 618, 619), (480, 481, 619), (602, 601, 603), (612, 611, 614), (530, 538, 529), (524, 525, 532), (539, 538, 530), (521, 522, 530), (625, 566, 557), (625, 557, 548), (625, 548, 539), (625, 539, 522), (522, 539, 530), (648, 627, 643, 662), (627, 629, 630, 631, 628, 632, 759, 769, 770, 790, 788, 768, 767, 754, 755, 757, 765, 763, 766, 764, 771, 753, 756, 693, 703, 704, 724, 722, 702, 701, 688, 689, 691, 699, 697, 700, 698, 705, 687, 690, 638, 642, 644, 645, 646, 643), (638, 657, 663, 642), (647, 779, 778, 817, 807, 808, 785, 775, 774, 815, 804, 782, 784, 809, 811, 772, 773, 816, 812, 813, 777, 776, 805, 803, 787, 786, 810, 806, 814, 781, 783, 818, 683, 685, 680, 677, 678, 679, 681, 684, 686, 710, 708, 750, 738, 716, 718, 744, 746, 706, 707, 751, 747, 748, 712, 711, 739, 737, 721, 720, 745, 740, 749, 715, 717, 736, 735, 714, 713, 752, 741, 743, 663, 657, 659, 660, 661, 658, 652, 654, 655, 656, 653), (633, 652, 658, 637), (627, 648, 651, 629), (629, 651, 650, 630), (630, 650, 649, 631), (631, 649, 647, 628), (632, 653, 656, 634), (634, 656, 655, 635), (635, 655, 654, 636), (636, 654, 652, 633), (637, 658, 661, 639), (639, 661, 660, 640), (640, 660, 659, 641), (641, 659, 657, 638), (642, 663, 666, 644), (644, 666, 665, 645), (645, 665, 664, 646), (646, 664, 662, 643), (628, 647, 653, 632), (676, 686, 615), (675, 676, 615, 616), (670, 675, 616), (663, 743, 742, 719, 709, 710, 686, 676, 675, 670, 669, 672, 673, 667, 668, 671, 674, 682, 683, 818, 802, 801, 780, 779, 647, 649, 650, 651, 648, 662, 664, 665, 666), (682, 674, 600), (669, 670, 616, 626), (683, 682, 600), (704, 38, 37, 724), (689, 32, 63, 691), (697, 61, 60, 700), (723, 47, 46, 731), (693, 40, 39, 703), (700, 60, 59, 698), (725, 55, 54, 729), (722, 36, 35, 702), (699, 62, 61, 697), (696, 42, 41, 692), (688, 33, 32, 689), (733, 50, 49, 732), (732, 49, 48, 727), (727, 48, 47, 723), (726, 53, 52, 728), (638, 690, 725, 729, 726, 728, 734, 733, 732, 727, 723, 731, 730, 694, 695, 696, 692, 693, 632, 634, 635, 636, 633, 637, 639, 640, 641), (728, 52, 51, 734), (730, 45, 44, 694), (705, 58, 57, 687), (701, 34, 33, 688), (729, 54, 53, 726), (703, 39, 38, 704), (724, 37, 36, 722), (695, 43, 42, 696), (694, 44, 43, 695), (687, 57, 56, 690), (731, 46, 45, 730), (692, 41, 40, 693), (698, 59, 58, 705), (691, 63, 62, 699), (702, 35, 34, 701), (734, 51, 50, 733), (690, 56, 55, 725), (770, 6, 5, 790), (755, 0, 31, 757), (763, 29, 28, 766), (789, 15, 14, 797), (759, 8, 7, 769), (766, 28, 27, 764), (791, 23, 22, 795), (788, 4, 3, 768), (765, 30, 29, 763), (762, 10, 9, 758), (754, 1, 0, 755), (799, 18, 17, 798), (798, 17, 16, 793), (793, 16, 15, 789), (792, 21, 20, 794), (693, 756, 791, 795, 792, 794, 800, 799, 798, 793, 789, 797, 796, 760, 761, 762, 758, 759, 632), (794, 20, 19, 800), (796, 13, 12, 760), (771, 26, 25, 753), (767, 2, 1, 754), (795, 22, 21, 792), (769, 7, 6, 770), (790, 5, 4, 788), (761, 11, 10, 762), (760, 12, 11, 761), (753, 25, 24, 756), (797, 14, 13, 796), (758, 9, 8, 759), (764, 27, 26, 771), (757, 31, 30, 765), (768, 3, 2, 767), (800, 19, 18, 799), (756, 24, 23, 791)])
me_cube.materials.append(mat_material)
me_cube.use_remesh_preserve_volume = False
me_cube.use_remesh_preserve_attributes = False
me_cube.use_mirror_vertex_groups = False
me_cube.update()

# ---- objects
ob_cylinder = bpy.data.objects.new('Cylinder', me_cylinder)
ob_beziercircle = bpy.data.objects.new('BezierCircle', me_cubeziercircle)
ob_cube = bpy.data.objects.new('Cube', me_cube)
ob_lamp = bpy.data.objects.new('Lamp', light_lamp)
ob_camera = bpy.data.objects.new('Camera', cam_camera)

# ---- transforms, parenting, visibility, modifiers, constraints
ob_cylinder.location = (9.781, 0.0, -18.77)
ob_cylinder.hide_viewport = True
ob_cylinder.lineart.crease_threshold = 0.0
ob_beziercircle.location = (0.0, 0.0, 14.8)
ob_beziercircle.rotation_euler = (1.571, 0.0, 1.571)
ob_beziercircle.hide_viewport = True
ob_beziercircle.lineart.crease_threshold = 0.0
ob_cube.location = (0.0, 0.0, 0.0)
ob_cube.scale = (15.0, 10.0, 2.5)
ob_cube.lock_rotations_4d = False
ob_cube.empty_display_type = 'ARROWS'
ob_cube.lineart.crease_threshold = 0.0
ob_lamp.location = (4.076, 1.005, 5.904)
ob_lamp.rotation_euler = (0.6503, 0.05522, 1.866)
ob_lamp.lock_rotations_4d = False
ob_lamp.empty_display_type = 'ARROWS'
ob_lamp.color = (0.0, 0.0, 0.0, 0.0)
ob_lamp.lineart.crease_threshold = 0.0
ob_camera.location = (7.481, -6.508, 5.344)
ob_camera.rotation_euler = (1.109, 0.0, 0.8149)
ob_camera.lock_rotations_4d = False
ob_camera.empty_display_type = 'ARROWS'
ob_camera.color = (0.0, 0.0, 0.0, 0.0)
ob_camera.display_type = 'WIRE'
ob_camera.lineart.crease_threshold = 0.0

# ---- collection membership
col_collection_1.objects.link(ob_cylinder)
col_collection_1.objects.link(ob_beziercircle)
col_collection_1.objects.link(ob_cube)
col_collection_1.objects.link(ob_lamp)
col_collection_1.objects.link(ob_camera)

# ---- scene / render settings (as saved in the file)
scene.camera = ob_camera
scene.frame_start = 1; scene.frame_end = 250; scene.frame_set(1)
scene.render.engine = 'BLENDER_EEVEE_NEXT'
scene.render.resolution_percentage = 50
scene.render.dither_intensity = 0.0
scene.cycles.use_denoising = False
scene.cycles.samples = 128
scene.cycles.sampling_pattern = 'TABULATED_SOBOL'
scene.cycles.use_adaptive_sampling = False
scene.cycles.use_light_tree = False
scene.cycles.blur_glossy = 0.0
scene.cycles.sample_clamp_indirect = 0.0
scene.view_settings.view_transform = 'Standard'
bpy.context.view_layer.update()
